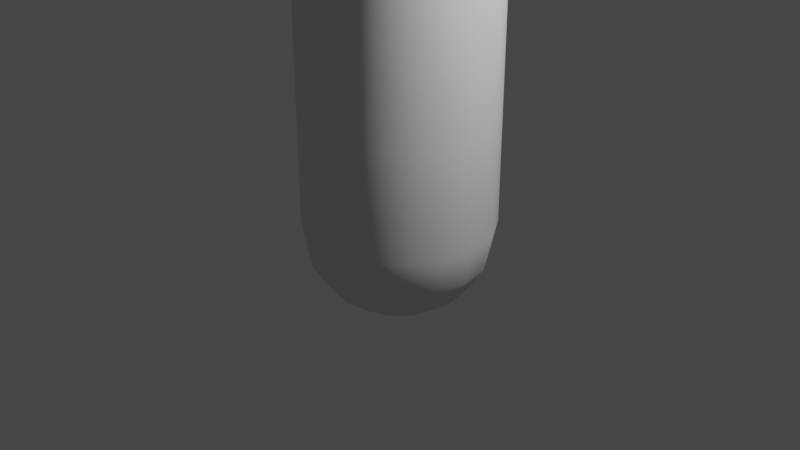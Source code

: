 # Source: tentacle.blend  (saved by Blender 2.92.15; exported with 4.5.12 LTS)
import bpy
from mathutils import Matrix  # noqa: F401  (used for matrix-valued properties, if any)

bpy.ops.wm.read_factory_settings(use_empty=True)
scene = bpy.context.scene
scene.name = 'Scene'

# ---- collections
col_collection = bpy.data.collections.new('Collection'); scene.collection.children.link(col_collection)

# ---- world
world_world = bpy.data.worlds.new('World'); scene.world = world_world
world_world.use_nodes = True; world_world.node_tree.nodes.clear()
_N = world_world.node_tree.nodes; _L = world_world.node_tree.links
n0 = _N.new('ShaderNodeOutputWorld'); n0.name = 'World Output'; n0.location = (300, 300)
n1 = _N.new('ShaderNodeBackground'); n1.name = 'Background'; n1.location = (10, 300)
n1.inputs[0].default_value = (0.05088, 0.05088, 0.05088, 1.0)
_L.new(n1.outputs[0], n0.inputs[0])
n0.is_active_output = True
world_world.color = (0.05088, 0.05088, 0.05088)
world_world.use_sun_shadow = False
world_world.sun_shadow_jitter_overblur = 0.0

# ---- cameras
cam_camera = bpy.data.cameras.new('Camera')
cam_camera.clip_end = 100.0
cam_camera.ortho_scale = 7.314

# ---- lights
light_light = bpy.data.lights.new('Light', 'POINT')
light_light.transmission_factor = 0.0
light_light.energy = 1000.0
light_light.shadow_soft_size = 0.1
light_light.shadow_maximum_resolution = 0.006
light_light.use_absolute_resolution = True

# ---- meshes
me_sphere_001 = bpy.data.meshes.new('Sphere.001')
me_sphere_001.from_pydata([(0.3827, 0.9239, 2.246), (0.3827, 0.9239, 4.492), (0.0, 0.9239, -0.3827), (0.0, 0.3827, -0.9239), (0.3827, 0.9239, 6.737), (0.3827, 0.9239, 8.983), (0.3827, 0.9239, -4.371e-08), (0.3536, 0.8536, -0.3827), (0.2706, 0.6533, -0.7071), (0.1464, 0.3536, -0.9239), (0.7071, 0.7071, 2.246), (0.7071, 0.7071, -4.371e-08), (0.6533, 0.6533, -0.3827), (0.5, 0.5, -0.7071), (0.2706, 0.2706, -0.9239), (0.7071, 0.7071, 4.492), (0.7071, 0.7071, 6.737), (0.7071, 0.7071, 8.983), (0.9239, 0.3827, -4.371e-08), (0.8536, 0.3536, -0.3827), (0.6533, 0.2706, -0.7071), (0.3536, 0.1464, -0.9239), (1.0, 1.149e-08, -4.371e-08), (0.9239, 1.149e-08, -0.3827), (0.7071, 7.11e-08, -0.7071), (0.3827, 5.62e-08, -0.9239), (0.3827, -0.9239, 2.246), (0.3827, -0.9239, 4.492), (0.3827, -0.9239, 6.737), (0.9239, -0.3827, -4.371e-08), (0.8536, -0.3536, -0.3827), (0.6533, -0.2706, -0.7071), (0.3536, -0.1464, -0.9239), (0.3827, -0.9239, 8.983), (0.7071, -0.7071, -4.371e-08), (0.6533, -0.6533, -0.3827), (0.5, -0.5, -0.7071), (0.2706, -0.2706, -0.9239), (0.3827, -0.9239, -4.371e-08), (0.3536, -0.8536, -0.3827), (0.2706, -0.6533, -0.7071), (0.1464, -0.3536, -0.9239), (-1.0, 6.075e-07, 8.983), (-1.0, 6.075e-07, 6.737), (-3.26e-07, -1.0, -4.371e-08), (-2.962e-07, -0.9239, -0.3827), (-2.664e-07, -0.7071, -0.7071), (-1.621e-07, -0.3827, -0.9239), (-1.0, 6.075e-07, 4.492), (-1.0, 6.075e-07, 2.246), (-0.3827, -0.9239, -4.371e-08), (-0.3536, -0.8536, -0.3827), (-0.2706, -0.6533, -0.7071), (-0.1464, -0.3536, -0.9239), (-0.3827, 0.9239, 8.983), (-0.7071, -0.7071, -4.371e-08), (-0.6533, -0.6533, -0.3827), (-0.5, -0.5, -0.7071), (-0.2706, -0.2706, -0.9239), (-0.3827, 0.9239, 6.737), (-0.3827, 0.9239, 4.492), (-0.3827, 0.9239, 2.246), (-0.9239, -0.3827, -4.371e-08), (-0.8536, -0.3536, -0.3827), (-0.6533, -0.2706, -0.7071), (-0.3536, -0.1464, -0.9239), (0.2941, -0.7295, 13.68), (0.5548, 0.5812, 13.68), (0.2941, 0.7554, 13.68), (-1.0, 6.075e-07, -4.371e-08), (-0.9239, 5.181e-07, -0.3827), (-0.7071, 4.883e-07, -0.7071), (-0.3827, 3.393e-07, -0.9239), (0.9239, 0.3827, 8.983), (0.9239, 0.3827, 6.737), (0.9239, 0.3827, 4.492), (-0.9239, 0.3827, -4.371e-08), (-0.8536, 0.3536, -0.3827), (-0.6533, 0.2706, -0.7071), (-0.3536, 0.1464, -0.9239), (0.9239, 0.3827, 2.246), (-3.26e-07, -1.0, 2.246), (-3.26e-07, -1.0, 4.492), (-0.7071, 0.7071, -4.371e-08), (-0.6533, 0.6533, -0.3827), (-0.5, 0.5, -0.7071), (-0.2706, 0.2706, -0.9239), (-3.26e-07, -1.0, 6.737), (-3.26e-07, -1.0, 8.983), (-0.3827, 0.9239, -4.371e-08), (-0.3536, 0.8536, -0.3827), (-0.2706, 0.6533, -0.7071), (-0.1464, 0.3536, -0.9239), (0.5548, -0.5553, 13.68), (6.575e-07, 1.0, -4.371e-08), (4.34e-07, 0.7071, -0.7071), (0.0, 1.51e-07, -1.0), (0.729, -0.2945, 13.68), (-0.5808, 0.2478, 18.02), (0.6385, 0.01289, 15.83), (0.6385, 0.01289, 15.1), (0.7902, 0.01298, 13.68), (-0.5808, 0.2478, 17.33), (-0.2486, -0.5542, 18.02), (-0.2486, -0.5542, 17.33), (-0.6276, 0.01285, 18.02), (-0.6276, 0.01285, 17.33), (-0.01374, -0.601, 16.64), (-0.01374, -0.601, 17.33), (-0.01365, -0.6392, 15.1), (-0.01365, -0.6392, 15.83), (-0.2632, 0.6154, 15.83), (-0.6276, 0.01285, 16.64), (-0.6658, 0.01289, 15.83), (0.2212, -0.5542, 17.33), (0.2359, -0.5896, 15.1), (-0.5808, -0.222, 16.64), (-0.5808, -0.222, 17.33), (-0.6161, -0.2367, 15.1), (-0.6161, -0.2367, 15.83), (-0.4478, -0.4212, 16.64), (-0.4478, -0.4212, 17.33), (-0.4748, -0.4482, 15.1), (-0.4748, -0.4482, 15.83), (-0.2486, -0.5542, 16.64), (-0.2632, -0.5896, 15.83), (0.5888, -0.2367, 15.1), (0.4475, -0.4482, 15.1), (6.575e-07, 1.0, 2.246), (6.575e-07, 1.0, 4.492), (6.575e-07, 1.0, 6.737), (6.575e-07, 1.0, 8.983), (0.2033, -0.5111, 18.25), (-0.1036, 0.2299, 18.59), (0.2359, 0.6154, 15.1), (0.4475, 0.474, 15.1), (0.2359, -0.5896, 15.1), (0.2212, -0.5542, 16.64), (-0.9239, -0.3827, 8.983), (-0.9239, -0.3827, 6.737), (-0.9239, -0.3827, 4.492), (-0.9239, -0.3827, 2.246), (0.2359, -0.5896, 15.83), (-0.1798, 0.4139, 18.45), (0.1524, -0.3881, 18.45), (-0.7071, -0.7071, 8.983), (-0.7071, -0.7071, 6.737), (-0.7071, -0.7071, 4.492), (-0.7071, -0.7071, 2.246), (-0.3827, -0.9239, 2.246), (-0.3827, -0.9239, 4.492), (-0.3827, -0.9239, 6.737), (-0.3827, -0.9239, 8.983), (0.2033, 0.5368, 18.25), (0.1524, 0.4139, 18.45), (0.7071, -0.7071, 8.983), (0.7071, -0.7071, 6.737), (0.7071, -0.7071, 4.492), (0.7071, -0.7071, 2.246), (0.3873, 0.4139, 18.25), (0.2932, 0.3198, 18.45), (0.9239, -0.3827, 8.983), (0.9239, -0.3827, 6.737), (0.9239, -0.3827, 4.492), (0.9239, -0.3827, 2.246), (1.0, 1.149e-08, 2.246), (1.0, 1.149e-08, 4.492), (1.0, 1.149e-08, 6.737), (1.0, 1.149e-08, 8.983), (0.5534, 0.2478, 18.02), (0.5102, 0.2299, 18.25), (0.3873, 0.179, 18.45), (0.6001, 0.01285, 18.02), (-0.7071, 0.7071, 8.983), (-0.7071, 0.7071, 6.737), (-0.7071, 0.7071, 4.492), (-0.7071, 0.7071, 2.246), (-0.9239, 0.3827, 2.246), (-0.9239, 0.3827, 4.492), (-0.9239, 0.3827, 6.737), (-0.9239, 0.3827, 8.983), (0.8927, 3.422e-08, 10.66), (0.8247, -0.3416, 10.66), (0.6312, -0.6312, 10.66), (-0.3416, -0.8247, 10.66), (-0.6312, -0.6312, 10.66), (-0.8247, -0.3416, 10.66), (5.939e-07, 0.8927, 10.66), (0.3416, 0.8247, 10.66), (0.6312, 0.6312, 10.66), (0.3416, -0.8247, 10.66), (-0.8927, 5.663e-07, 10.66), (-0.3416, 0.8247, 10.66), (0.8247, 0.3416, 10.66), (-2.841e-07, -0.8927, 10.66), (-0.6312, 0.6312, 10.66), (-0.8247, 0.3416, 10.66), (0.5888, 0.2624, 15.1), (0.729, 0.3205, 13.68), (0.5534, 0.01285, 18.25), (0.5888, 0.2624, 15.83), (-0.2632, 0.6154, 15.1), (-0.321, 0.7554, 13.68), (0.4203, 0.01285, 18.45), (-0.2632, 0.6154, 15.83), (0.5102, -0.2042, 18.25), (0.3873, -0.1532, 18.45), (0.2359, -0.5896, 15.1), (0.2359, -0.5896, 15.83), (0.2033, -0.5111, 18.25), (0.3873, -0.3881, 18.25), (0.4475, 0.474, 15.1), (0.4475, 0.474, 15.83), (0.2932, -0.2941, 18.45), (0.1524, -0.3881, 18.45), (0.2359, 0.6154, 15.1), (0.2359, 0.6154, 15.83), (-0.01365, 0.665, 15.1), (-0.01344, 0.8166, 13.68), (0.07615, -0.2042, 18.59), (-0.01365, 0.665, 15.83), (-0.2486, 0.5799, 16.64), (-0.01374, -0.222, 18.59), (0.4475, -0.4482, 15.1), (0.4475, -0.4482, 15.83), (-0.2486, 0.5799, 17.33), (-0.2486, 0.5799, 18.02), (0.5888, -0.2367, 15.1), (0.5888, -0.2367, 15.83), (1.0, 1.149e-08, 7.86), (0.9239, -0.3827, 7.86), (0.7071, -0.7071, 7.86), (-0.3827, -0.9239, 7.86), (-0.7071, -0.7071, 7.86), (-0.9239, -0.3827, 7.86), (6.575e-07, 1.0, 7.86), (0.3827, 0.9239, 7.86), (0.7071, 0.7071, 7.86), (0.3827, -0.9239, 7.86), (-1.0, 6.075e-07, 7.86), (-0.3827, 0.9239, 7.86), (0.9239, 0.3827, 7.86), (-3.26e-07, -1.0, 7.86), (-0.7071, 0.7071, 7.86), (-0.9239, 0.3827, 7.86), (1.0, 1.149e-08, 5.615), (0.9239, -0.3827, 5.615), (0.7071, -0.7071, 5.615), (-0.3827, -0.9239, 5.615), (-0.7071, -0.7071, 5.615), (-0.9239, -0.3827, 5.615), (6.575e-07, 1.0, 5.615), (0.3827, 0.9239, 5.615), (0.7071, 0.7071, 5.615), (0.3827, -0.9239, 5.615), (-1.0, 6.075e-07, 5.615), (-0.3827, 0.9239, 5.615), (0.9239, 0.3827, 5.615), (-3.26e-07, -1.0, 5.615), (-0.7071, 0.7071, 5.615), (-0.9239, 0.3827, 5.615), (1.0, 1.149e-08, 3.369), (0.9239, -0.3827, 3.369), (0.7071, -0.7071, 3.369), (-0.3827, -0.9239, 3.369), (-0.7071, -0.7071, 3.369), (-0.9239, -0.3827, 3.369), (6.575e-07, 1.0, 3.369), (0.3827, 0.9239, 3.369), (0.7071, 0.7071, 3.369), (0.3827, -0.9239, 3.369), (-1.0, 6.075e-07, 3.369), (-0.3827, 0.9239, 3.369), (0.9239, 0.3827, 3.369), (-3.26e-07, -1.0, 3.369), (-0.7071, 0.7071, 3.369), (-0.9239, 0.3827, 3.369), (1.0, 1.149e-08, 1.123), (-0.3827, -0.9239, 1.123), (6.575e-07, 1.0, 1.123), (-1.0, 6.075e-07, 1.123), (-0.3827, 0.9239, 1.123), (0.9239, 0.3827, 1.123), (-3.26e-07, -1.0, 1.123), (0.3827, -0.9239, 1.123), (0.7071, 0.7071, 1.123), (0.3827, 0.9239, 1.123), (-0.9239, -0.3827, 1.123), (-0.7071, -0.7071, 1.123), (0.7071, -0.7071, 1.123), (0.9239, -0.3827, 1.123), (-0.7071, 0.7071, 1.123), (-0.9239, 0.3827, 1.123), (0.8927, 3.422e-08, 10.66), (0.8678, 4.051e-08, 11.78), (0.7424, -0.3075, 13.01), (0.8017, -0.3321, 11.78), (0.5682, -0.5682, 13.01), (0.6136, -0.6136, 11.78), (-0.3075, -0.7424, 13.01), (-0.3416, -0.8247, 10.66), (-0.3321, -0.8017, 11.78), (-0.5682, -0.5682, 13.01), (-0.6136, -0.6136, 11.78), (-0.7424, -0.3075, 13.01), (-0.8017, -0.3321, 11.78), (5.399e-07, 0.8036, 13.01), (5.939e-07, 0.8927, 10.66), (5.784e-07, 0.8678, 11.78), (0.3075, 0.7424, 13.01), (0.3321, 0.8017, 11.78), (0.5682, 0.5682, 13.01), (0.6136, 0.6136, 11.78), (0.3075, -0.7424, 13.01), (0.3321, -0.8017, 11.78), (-0.5682, -0.5682, 13.01), (-0.8036, 5.32e-07, 13.01), (-0.7424, 0.3075, 13.01), (-0.8927, 5.663e-07, 10.66), (-0.8678, 5.577e-07, 11.78), (0.3075, -0.7424, 13.01), (-0.8036, 5.32e-07, 13.01), (-0.3075, 0.7424, 13.01), (-0.7424, -0.3075, 13.01), (-0.3416, 0.8247, 10.66), (-0.3321, 0.8017, 11.78), (-0.3075, -0.7424, 13.01), (-2.504e-07, -0.8036, 13.01), (0.7424, 0.3075, 13.01), (-0.3075, 0.7424, 13.01), (0.8247, 0.3416, 10.66), (0.8017, 0.3321, 11.78), (-2.504e-07, -0.8036, 13.01), (-2.751e-07, -0.8678, 11.78), (-0.5682, 0.5682, 13.01), (-0.2308, 0.5368, 18.25), (-0.2486, 0.5799, 18.02), (-0.01374, 0.6267, 18.02), (-0.01374, 0.2478, 18.59), (0.07615, 0.2299, 18.59), (0.1524, 0.179, 18.59), (0.2033, 0.1027, 18.59), (0.2212, 0.01285, 18.59), (0.2033, -0.07704, 18.59), (0.1524, -0.1532, 18.59), (0.07615, -0.2042, 18.59), (-0.01374, -0.222, 18.59), (-0.1798, 0.179, 18.59), (-0.1036, 0.2299, 18.59), (-0.01374, 0.01285, 18.63), (-0.2308, 0.5368, 18.25), (-0.01374, 0.5799, 18.25), (-0.01374, 0.4469, 18.45), (-0.1798, 0.4139, 18.45), (0.5534, -0.222, 16.64), (0.4203, -0.4212, 16.64), (-0.01365, 0.665, 15.1), (0.2212, 0.5799, 16.64), (0.4203, 0.4469, 16.64), (0.2212, -0.5542, 16.64), (-0.2632, 0.6154, 15.1), (0.5888, 0.2624, 15.1), (0.6385, 0.01289, 15.1), (0.5888, 0.2624, 15.83), (-0.2632, 0.6154, 15.83), (0.2359, -0.5896, 15.83), (0.4475, 0.474, 15.83), (-0.4748, -0.4482, 15.1), (-0.6161, -0.2367, 15.1), (0.2359, -0.5896, 15.1), (-0.01365, -0.6392, 15.1), (-0.4748, 0.474, 15.1), (-0.321, 0.7554, 13.68), (-0.01344, -0.7906, 13.68), (0.2941, -0.7295, 13.68), (-0.817, 0.01298, 13.68), (-0.5817, 0.5812, 13.68), (-0.7559, 0.3205, 13.68), (-0.321, -0.7294, 13.68), (-0.7559, -0.2945, 13.68), (-0.5817, -0.5553, 13.68), (-0.2632, -0.5896, 15.1), (0.6385, 0.01289, 15.83), (0.4475, -0.4482, 15.83), (0.5888, -0.2367, 15.83), (-0.6658, 0.01289, 15.1), (-0.2632, 0.6154, 15.1), (0.2359, 0.6154, 15.83), (-0.01365, 0.665, 15.83), (-0.6161, 0.2624, 15.1), (-0.2632, 0.6154, 15.83), (-0.01365, -0.6392, 15.83), (0.2359, -0.5896, 15.83), (-0.6658, 0.01289, 15.83), (-0.4748, 0.474, 15.83), (-0.6161, 0.2624, 15.83), (-0.2632, -0.5896, 15.83), (-0.6161, -0.2367, 15.83), (-0.4748, -0.4482, 15.83), (0.5534, -0.222, 18.02), (0.4203, -0.4212, 18.02), (0.2212, 0.5799, 18.02), (0.4203, 0.4469, 18.02), (0.2212, -0.5542, 18.02), (0.5534, 0.2478, 16.64), (-0.2486, 0.5799, 16.64), (-0.01374, 0.6267, 16.64), (0.8036, 5.299e-08, 13.01), (0.6001, 0.01285, 16.64), (0.5534, -0.222, 17.33), (0.2212, 0.5799, 17.33), (0.2212, -0.5542, 17.33), (0.4203, -0.4212, 17.33), (-0.01374, 0.6267, 17.33), (-0.2486, 0.5799, 17.33), (-0.5682, 0.5682, 13.01), (-0.6136, 0.6136, 11.78), (-0.8247, 0.3416, 10.66), (-0.8017, 0.3321, 11.78), (-0.7424, 0.3075, 13.01), (0.6001, 0.01285, 17.33), (0.5534, 0.2478, 17.33), (0.4203, 0.4469, 17.33), (0.8247, -0.3416, 10.66), (0.6312, -0.6312, 10.66), (-0.6312, -0.6312, 10.66), (-0.8247, -0.3416, 10.66), (0.3416, 0.8247, 10.66), (0.6312, 0.6312, 10.66), (0.3416, -0.8247, 10.66), (-2.841e-07, -0.8927, 10.66), (-0.6312, 0.6312, 10.66), (-0.01365, 0.665, 15.83), (0.2359, 0.6154, 15.83), (0.5888, -0.2367, 15.83), (0.4475, -0.4482, 15.83), (0.6385, 0.01289, 15.83), (0.4475, 0.474, 15.83), (0.2359, -0.5896, 15.83), (-0.2632, 0.6154, 15.83), (0.5888, 0.2624, 15.83), (0.6385, 0.01289, 15.1), (0.5888, 0.2624, 15.1), (-0.2632, 0.6154, 15.1), (-0.01365, 0.665, 15.1), (0.2359, -0.5896, 15.83), (0.2359, -0.5896, 15.1), (0.4475, 0.474, 15.1), (0.2359, 0.6154, 15.1), (0.4475, -0.4482, 15.1), (0.5888, -0.2367, 15.1), (-0.2632, -0.5896, 15.83), (-0.4748, -0.4482, 15.83), (-0.4748, -0.4482, 15.1), (-0.6161, -0.2367, 15.83), (-0.6161, -0.2367, 15.1), (0.2359, -0.5896, 15.1), (-0.6658, 0.01289, 15.83), (-0.2632, 0.6154, 15.83), (-0.01365, -0.6392, 15.83), (-0.01365, -0.6392, 15.1), (-0.4748, 0.474, 15.83), (-0.4748, 0.474, 15.1), (-0.6161, 0.2624, 15.83), (-0.2632, -0.5896, 15.1), (-0.6658, 0.01289, 15.1), (-0.2632, 0.6154, 15.1), (-0.6161, 0.2624, 15.1), (0.2212, -0.5542, 18.02), (-0.01374, -0.4212, 18.45), (-0.01374, -0.5542, 18.25), (-0.01374, -0.601, 18.02), (-0.1036, -0.2042, 18.59), (-0.1798, -0.3881, 18.45), (-0.2308, -0.5111, 18.25), (-0.1798, -0.1532, 18.59), (-0.3206, -0.2941, 18.45), (-0.4147, -0.3881, 18.25), (-0.4478, -0.4212, 18.02), (-0.2308, -0.07704, 18.59), (-0.4147, -0.1532, 18.45), (-0.5377, -0.2042, 18.25), (-0.5808, -0.222, 18.02), (-0.2486, 0.01285, 18.59), (-0.4478, 0.01285, 18.45), (-0.5808, 0.01285, 18.25), (-0.2308, 0.1027, 18.59), (-0.4147, 0.179, 18.45), (-0.5377, 0.2299, 18.25), (-0.1798, 0.179, 18.59), (-0.3206, 0.3198, 18.45), (-0.4147, 0.4139, 18.25), (-0.4478, 0.4469, 18.02), (-0.01374, 0.01285, 18.63), (-0.4478, 0.4469, 17.33), (-0.4478, 0.4469, 16.64), (-0.4748, 0.474, 15.83), (-0.4748, 0.474, 15.1), (-0.6161, 0.2624, 15.83), (-0.5808, 0.2478, 16.64), (-0.2632, -0.5896, 15.1), (-0.6658, 0.01289, 15.1), (-0.2632, 0.6154, 15.1), (-0.6161, 0.2624, 15.1)], [], [(3, 95, 8, 9), (2, 94, 6, 7), (96, 3, 9), (95, 2, 7, 8), (237, 236, 5, 17), (253, 252, 4, 16), (269, 268, 1, 15), (96, 9, 14), (8, 7, 12, 13), (285, 286, 0, 10), (9, 8, 13, 14), (7, 6, 11, 12), (13, 12, 19, 20), (236, 235, 131, 5), (14, 13, 20, 21), (12, 11, 18, 19), (252, 251, 130, 4), (268, 267, 129, 1), (96, 14, 21), (21, 20, 24, 25), (19, 18, 22, 23), (286, 279, 128, 0), (96, 21, 25), (20, 19, 23, 24), (23, 22, 29, 30), (234, 233, 145, 138), (250, 249, 146, 139), (96, 25, 32), (24, 23, 30, 31), (266, 265, 147, 140), (287, 288, 148, 141), (25, 24, 31, 32), (96, 32, 37), (31, 30, 35, 36), (32, 31, 36, 37), (30, 29, 34, 35), (233, 232, 152, 145), (249, 248, 151, 146), (265, 264, 150, 147), (37, 36, 40, 41), (35, 34, 38, 39), (288, 278, 149, 148), (96, 37, 41), (36, 35, 39, 40), (41, 40, 46, 47), (39, 38, 44, 45), (96, 41, 47), (40, 39, 45, 46), (231, 230, 161, 155), (247, 246, 162, 156), (263, 262, 163, 157), (289, 290, 164, 158), (96, 47, 53), (46, 45, 51, 52), (476, 475, 479, 480), (47, 46, 52, 53), (45, 44, 50, 51), (96, 53, 58), (52, 51, 56, 57), (230, 229, 168, 161), (53, 52, 57, 58), (51, 50, 55, 56), (246, 245, 167, 162), (262, 261, 166, 163), (290, 277, 165, 164), (58, 57, 64, 65), (56, 55, 62, 63), (472, 493, 475), (96, 58, 65), (57, 56, 63, 64), (474, 473, 476, 477), (65, 64, 71, 72), (63, 62, 69, 70), (243, 244, 180, 173), (259, 260, 179, 174), (96, 65, 72), (64, 63, 70, 71), (275, 276, 178, 175), (291, 292, 177, 176), (96, 72, 79), (71, 70, 77, 78), (473, 472, 475, 476), (103, 474, 477, 478), (72, 71, 78, 79), (70, 69, 76, 77), (469, 222, 472, 473), (78, 77, 84, 85), (79, 78, 85, 86), (77, 76, 83, 84), (471, 470, 474, 103), (222, 493, 472), (96, 79, 86), (86, 85, 91, 92), (84, 83, 89, 90), (215, 217, 220, 216), (96, 86, 92), (85, 84, 90, 91), (90, 89, 94, 2), (223, 227, 228, 224), (227, 100, 99, 228), (96, 92, 3), (91, 90, 2, 95), (211, 215, 216, 212), (92, 91, 95, 3), (207, 223, 224, 208), (217, 201, 204, 220), (100, 197, 200, 99), (197, 211, 212, 200), (470, 469, 473, 474), (198, 67, 211, 197), (144, 219, 222, 469), (101, 198, 197, 100), (468, 132, 470, 471), (218, 202, 201, 217), (132, 144, 469, 470), (66, 93, 223, 207), (494, 102, 98, 492), (121, 104, 103, 478), (117, 121, 478, 482), (102, 106, 105, 98), (108, 114, 468, 471), (106, 117, 482, 105), (415, 419, 317, 334), (313, 66, 374, 320), (104, 108, 471, 103), (202, 322, 329, 372), (225, 494, 492, 226), (496, 498, 499, 495), (123, 125, 124, 120), (419, 316, 321, 317), (119, 123, 120, 116), (284, 289, 158, 26), (270, 263, 157, 27), (254, 247, 156, 28), (238, 231, 155, 33), (387, 388, 406, 357), (365, 359, 137, 142), (348, 353, 143, 133), (292, 280, 49, 177), (276, 271, 48, 178), (260, 255, 43, 179), (244, 239, 42, 180), (209, 214, 144, 132), (383, 384, 354, 355), (384, 382, 408, 354), (279, 281, 61, 128), (267, 272, 60, 129), (251, 256, 59, 130), (235, 240, 54, 131), (214, 345, 219, 144), (405, 364, 111, 221), (421, 422, 402, 169), (277, 282, 80, 165), (261, 273, 75, 166), (245, 257, 74, 167), (229, 241, 73, 168), (346, 349, 493, 222), (420, 421, 169, 172), (413, 414, 336, 337), (283, 284, 26, 81), (274, 270, 27, 82), (258, 254, 28, 87), (242, 238, 33, 88), (411, 412, 400, 403), (422, 410, 401, 402), (410, 413, 337, 401), (280, 287, 141, 49), (271, 266, 140, 48), (255, 250, 139, 43), (239, 234, 138, 42), (359, 411, 114, 137), (345, 346, 222, 219), (412, 409, 399, 400), (282, 285, 10, 80), (273, 269, 15, 75), (257, 253, 16, 74), (241, 237, 17, 73), (409, 420, 172, 399), (351, 352, 154, 153), (338, 349, 339), (278, 283, 81, 149), (264, 274, 82, 150), (248, 258, 87, 151), (232, 242, 88, 152), (337, 351, 153, 401), (352, 338, 339, 154), (339, 349, 340), (281, 291, 176, 61), (272, 275, 175, 60), (256, 259, 174, 59), (240, 243, 173, 54), (401, 153, 159, 402), (154, 339, 340, 160), (153, 154, 160, 159), (54, 173, 195, 192), (152, 88, 194, 184), (73, 17, 189, 193), (42, 138, 186, 191), (88, 33, 190, 194), (168, 73, 193, 181), (131, 54, 192, 187), (180, 42, 191, 196), (33, 155, 183, 190), (173, 180, 196, 195), (161, 168, 181, 182), (155, 161, 182, 183), (145, 152, 184, 185), (138, 145, 185, 186), (5, 131, 187, 188), (17, 5, 188, 189), (207, 208, 392, 369), (402, 159, 170, 169), (160, 340, 341, 171), (159, 160, 171, 170), (340, 349, 341), (170, 171, 203, 199), (341, 349, 342), (169, 170, 199, 172), (332, 313, 320, 327), (171, 341, 342, 203), (199, 203, 206, 205), (316, 304, 323, 321), (342, 349, 343), (172, 199, 205, 399), (203, 342, 343, 206), (399, 205, 210, 400), (201, 202, 372, 386), (299, 332, 327, 326), (97, 101, 100, 227), (206, 343, 344, 213), (93, 97, 227, 223), (205, 206, 213, 210), (343, 349, 344), (400, 210, 209, 403), (66, 207, 369, 374), (213, 344, 345, 214), (68, 218, 217, 215), (210, 213, 214, 209), (67, 68, 215, 211), (184, 194, 430, 300), (190, 183, 424, 429), (189, 188, 427, 428), (192, 195, 431, 324), (196, 191, 318, 417), (188, 187, 307, 427), (187, 192, 324, 307), (186, 185, 425, 426), (181, 193, 330, 293), (185, 184, 300, 425), (194, 190, 429, 430), (183, 182, 423, 424), (191, 186, 426, 318), (182, 181, 293, 423), (193, 189, 428, 330), (195, 196, 417, 431), (59, 174, 243, 240), (151, 87, 242, 232), (74, 16, 237, 241), (43, 139, 234, 239), (87, 28, 238, 242), (167, 74, 241, 229), (130, 59, 240, 235), (179, 43, 239, 244), (28, 156, 231, 238), (174, 179, 244, 243), (162, 167, 229, 230), (156, 162, 230, 231), (146, 151, 232, 233), (139, 146, 233, 234), (4, 130, 235, 236), (16, 4, 236, 237), (60, 175, 259, 256), (150, 82, 258, 248), (75, 15, 253, 257), (48, 140, 250, 255), (82, 27, 254, 258), (166, 75, 257, 245), (129, 60, 256, 251), (178, 48, 255, 260), (27, 157, 247, 254), (175, 178, 260, 259), (163, 166, 245, 246), (157, 163, 246, 247), (147, 150, 248, 249), (140, 147, 249, 250), (1, 129, 251, 252), (15, 1, 252, 253), (61, 176, 275, 272), (149, 81, 274, 264), (80, 10, 269, 273), (49, 141, 266, 271), (81, 26, 270, 274), (165, 80, 273, 261), (128, 61, 272, 267), (177, 49, 271, 276), (26, 158, 263, 270), (176, 177, 276, 275), (164, 165, 261, 262), (158, 164, 262, 263), (148, 149, 264, 265), (141, 148, 265, 266), (0, 128, 267, 268), (10, 0, 268, 269), (89, 83, 291, 281), (50, 44, 283, 278), (18, 11, 285, 282), (69, 62, 287, 280), (44, 38, 284, 283), (22, 18, 282, 277), (94, 89, 281, 279), (76, 69, 280, 292), (38, 34, 289, 284), (83, 76, 292, 291), (29, 22, 277, 290), (34, 29, 290, 289), (55, 50, 278, 288), (62, 55, 288, 287), (6, 94, 279, 286), (11, 6, 286, 285), (428, 427, 310, 312), (427, 307, 308, 310), (426, 425, 303, 305), (425, 300, 301, 303), (424, 423, 296, 298), (423, 293, 294, 296), (431, 417, 418, 416), (326, 327, 373, 378), (334, 317, 377, 376), (321, 323, 379, 375), (327, 320, 374, 373), (315, 326, 378, 380), (323, 315, 380, 379), (317, 321, 375, 377), (329, 334, 376, 372), (344, 349, 345), (379, 380, 367, 368), (345, 349, 346), (380, 378, 381, 367), (414, 405, 221, 225), (376, 377, 389, 371), (350, 336, 226, 335), (336, 414, 225, 226), (353, 350, 335, 143), (347, 349, 348), (350, 353, 352, 351), (336, 350, 351, 337), (353, 348, 338, 352), (366, 387, 357, 358), (365, 383, 355, 359), (388, 364, 405, 406), (382, 363, 404, 408), (363, 366, 358, 404), (354, 408, 420, 409), (355, 354, 409, 412), (357, 406, 413, 410), (358, 357, 410, 422), (359, 355, 412, 411), (406, 405, 414, 413), (408, 404, 421, 420), (404, 358, 422, 421), (396, 381, 464, 451), (395, 393, 457, 463), (391, 392, 445, 459), (393, 397, 454, 457), (392, 369, 456, 445), (392, 208, 438, 445), (201, 204, 439, 443), (204, 390, 458, 439), (396, 391, 459, 451), (197, 200, 440, 442), (390, 394, 461, 458), (371, 394, 461, 462), (368, 397, 454, 455), (429, 424, 298, 314), (100, 99, 436, 441), (395, 389, 467, 463), (417, 318, 319, 418), (200, 212, 437, 440), (398, 367, 453, 452), (307, 324, 325, 308), (99, 200, 440, 436), (377, 375, 385, 389), (293, 330, 331, 294), (220, 204, 439, 432), (373, 374, 369, 370), (430, 429, 314, 333), (390, 386, 466, 458), (375, 379, 368, 385), (318, 426, 305, 319), (208, 224, 435, 438), (378, 373, 370, 381), (330, 428, 312, 331), (216, 215, 448, 433), (372, 376, 371, 386), (300, 430, 333, 301), (393, 385, 465, 457), (386, 371, 394, 390), (324, 431, 416, 325), (381, 370, 391, 396), (385, 368, 397, 393), (325, 416, 415, 322), (301, 333, 332, 299), (331, 312, 311, 328), (319, 305, 304, 316), (333, 314, 313, 332), (294, 331, 328, 407), (308, 325, 322, 306), (418, 319, 316, 419), (314, 298, 297, 313), (416, 418, 419, 415), (296, 294, 407, 295), (298, 296, 295, 297), (303, 301, 299, 302), (305, 303, 302, 304), (310, 308, 306, 309), (312, 310, 309, 311), (370, 369, 392, 391), (389, 385, 393, 395), (371, 389, 395, 394), (367, 381, 396, 398), (368, 367, 398, 397), (212, 216, 433, 437), (370, 391, 459, 460), (227, 228, 434, 450), (397, 398, 452, 454), (228, 99, 436, 434), (212, 211, 447, 437), (398, 396, 451, 452), (224, 228, 434, 435), (217, 220, 432, 444), (322, 415, 334, 329), (309, 306, 218, 68), (306, 322, 202, 218), (224, 223, 449, 435), (407, 328, 198, 101), (394, 395, 463, 461), (304, 302, 315, 323), (302, 299, 326, 315), (297, 295, 97, 93), (204, 201, 386, 390), (295, 407, 101, 97), (328, 311, 67, 198), (216, 220, 432, 433), (208, 207, 446, 438), (313, 297, 93, 66), (311, 309, 68, 67), (433, 432, 388, 387), (463, 467, 503, 498), (433, 448, 134, 387), (439, 458, 111, 364), (445, 456, 115, 142), (443, 439, 364, 360), (437, 447, 135, 366), (458, 466, 502, 111), (455, 454, 119, 118), (442, 440, 363, 361), (457, 465, 501, 113), (441, 436, 382, 362), (462, 461, 496, 497), (438, 446, 136, 365), (452, 453, 122, 123), (454, 452, 123, 119), (440, 437, 366, 363), (452, 451, 125, 123), (436, 440, 363, 382), (450, 434, 384, 126), (461, 463, 498, 496), (432, 439, 364, 388), (445, 438, 365, 142), (451, 464, 500, 125), (463, 457, 113, 498), (438, 435, 383, 365), (435, 449, 127, 383), (459, 445, 142, 110), (437, 433, 387, 366), (457, 454, 119, 113), (434, 436, 382, 384), (460, 459, 110, 109), (451, 459, 110, 125), (435, 434, 384, 383), (444, 432, 388, 356), (458, 461, 496, 111), (477, 476, 480, 481), (475, 493, 479), (478, 477, 481, 482), (481, 480, 484, 485), (479, 493, 483), (482, 481, 485, 105), (480, 479, 483, 484), (483, 493, 486), (105, 485, 488, 98), (484, 483, 486, 487), (485, 484, 487, 488), (98, 488, 491, 492), (487, 486, 489, 490), (488, 487, 490, 491), (486, 493, 489), (491, 490, 143, 335), (492, 491, 335, 226), (490, 489, 133, 143), (498, 113, 112, 499), (110, 142, 137, 107), (113, 119, 116, 112), (125, 110, 107, 124), (111, 496, 495, 221), (495, 499, 102, 494), (120, 124, 104, 121), (116, 120, 121, 117), (499, 112, 106, 102), (107, 137, 114, 108), (112, 116, 117, 106), (124, 107, 108, 104), (221, 495, 494, 225), (347, 348, 133, 489), (403, 209, 132, 468), (348, 349, 338), (411, 403, 468, 114), (349, 347, 489, 493)])
me_sphere_001.polygons.foreach_set('use_smooth', [True] * 518)
_uv = me_sphere_001.uv_layers.new(name='UVMap')
_uv.uv.foreach_set('vector', [0.02828, 0.08683, 0.05237, 0.05759, 0.06753, 0.07777, 0.03782, 0.09774, 0.08224, 0.03364, 0.1185, 0.01782, 0.1288, 0.05323, 0.09702, 0.06325, 0.0, 0.3714, 0.005839, 0.3398, 0.0162, 0.3453, 0.05237, 0.05759, 0.08224, 0.03364, 0.09702, 0.06325, 0.06753, 0.07777, 0.8548, 0.07336, 0.8548, 0.03669, 0.9603, 0.03668, 0.9603, 0.07336, 0.6437, 0.07337, 0.6437, 0.03673, 0.7492, 0.0367, 0.7492, 0.07337, 0.4334, 0.07354, 0.4332, 0.03713, 0.5383, 0.03682, 0.5384, 0.07339, 0.0, 0.3714, 0.0162, 0.3453, 0.02343, 0.3532, 0.06753, 0.07777, 0.09702, 0.06325, 0.1059, 0.09047, 0.07681, 0.09869, 0.2282, 0.07652, 0.226, 0.04156, 0.3288, 0.03815, 0.3294, 0.07415, 0.03782, 0.09774, 0.06753, 0.07777, 0.07681, 0.09869, 0.044, 0.1108, 0.09702, 0.06325, 0.1288, 0.05323, 0.1354, 0.08481, 0.1059, 0.09047, 0.07681, 0.09869, 0.1059, 0.09047, 0.1104, 0.1166, 0.08158, 0.1198, 0.8548, 0.03669, 0.8548, 1.143e-05, 0.9603, 0.0, 0.9603, 0.03668, 0.044, 0.1108, 0.07681, 0.09869, 0.08158, 0.1198, 0.04706, 0.1251, 0.1059, 0.09047, 0.1354, 0.08481, 0.1388, 0.1145, 0.1104, 0.1166, 0.6437, 0.03673, 0.6437, 8.363e-05, 0.7492, 3.196e-05, 0.7492, 0.0367, 0.4332, 0.03713, 0.433, 0.0006408, 0.5383, 0.0002271, 0.5383, 0.03682, 0.0, 0.3714, 0.02343, 0.3532, 0.0276, 0.3624, 0.04706, 0.1251, 0.08158, 0.1198, 0.08255, 0.1411, 0.04725, 0.1397, 0.1104, 0.1166, 0.1388, 0.1145, 0.1394, 0.1434, 0.1114, 0.1423, 0.226, 0.04156, 0.2232, 0.005623, 0.3279, 0.001868, 0.3288, 0.03815, 0.0, 0.3714, 0.0276, 0.3624, 0.02886, 0.372, 0.08158, 0.1198, 0.1104, 0.1166, 0.1114, 0.1423, 0.08255, 0.1411, 0.1114, 0.1423, 0.1394, 0.1434, 0.1373, 0.1724, 0.109, 0.168, 0.8378, 0.4039, 0.8378, 0.3671, 0.9438, 0.3671, 0.9438, 0.4039, 0.626, 0.4039, 0.6259, 0.3671, 0.7318, 0.3671, 0.7318, 0.4039, 0.0, 0.3714, 0.02886, 0.372, 0.02727, 0.3816, 0.08255, 0.1411, 0.1114, 0.1423, 0.109, 0.168, 0.07994, 0.1624, 0.415, 0.4038, 0.4148, 0.3673, 0.5202, 0.3671, 0.5202, 0.4038, 0.2107, 0.405, 0.2092, 0.3708, 0.3105, 0.3681, 0.311, 0.4039, 0.04725, 0.1397, 0.08255, 0.1411, 0.07994, 0.1624, 0.0447, 0.1545, 0.0, 0.3714, 0.02727, 0.3816, 0.02277, 0.3906, 0.07994, 0.1624, 0.109, 0.168, 0.1031, 0.1943, 0.07358, 0.1838, 0.0447, 0.1545, 0.07994, 0.1624, 0.07358, 0.1838, 0.0394, 0.1687, 0.109, 0.168, 0.1373, 0.1724, 0.1323, 0.202, 0.1031, 0.1943, 0.8378, 0.3671, 0.8378, 0.3303, 0.9438, 0.3303, 0.9438, 0.3671, 0.6259, 0.3671, 0.6259, 0.3303, 0.7318, 0.3303, 0.7318, 0.3671, 0.4148, 0.3673, 0.4146, 0.3308, 0.5201, 0.3304, 0.5202, 0.3671, 0.0394, 0.1687, 0.07358, 0.1838, 0.06263, 0.2055, 0.03176, 0.1821, 0.1031, 0.1943, 0.1323, 0.202, 0.1245, 0.2333, 0.09313, 0.222, 0.2092, 0.3708, 0.2066, 0.3358, 0.3098, 0.3319, 0.3105, 0.3681, 0.0, 0.1568, 0.0394, 0.1687, 0.03176, 0.1821, 0.07358, 0.1838, 0.1031, 0.1943, 0.09313, 0.222, 0.06263, 0.2055, 0.03176, 0.1821, 0.06263, 0.2055, 0.04533, 0.2271, 0.02018, 0.1928, 0.09313, 0.222, 0.1245, 0.2333, 0.1141, 0.2674, 0.07785, 0.2524, 0.0, 0.1568, 0.03176, 0.1821, 0.02018, 0.1928, 0.06263, 0.2055, 0.09313, 0.222, 0.07785, 0.2524, 0.04533, 0.2271, 0.8548, 0.2201, 0.8548, 0.1834, 0.9603, 0.1834, 0.9603, 0.2201, 0.6437, 0.22, 0.6437, 0.1833, 0.7492, 0.1834, 0.7492, 0.22, 0.4329, 0.2191, 0.4333, 0.1826, 0.5383, 0.1831, 0.5382, 0.2197, 0.2264, 0.2129, 0.2286, 0.1785, 0.3293, 0.1814, 0.3284, 0.2174, 0.0, 0.1214, 0.005839, 0.08979, 0.0162, 0.09535, 0.03256, 0.3566, 0.06158, 0.3306, 0.07782, 0.3599, 0.04908, 0.3759, 0.09025, 0.3064, 0.04545, 0.2796, 0.0545, 0.2615, 0.1016, 0.2748, 0.01055, 0.388, 0.03256, 0.3566, 0.04908, 0.3759, 0.02103, 0.3982, 0.06158, 0.3306, 0.098, 0.3132, 0.1094, 0.3488, 0.07782, 0.3599, 0.0, 0.1214, 0.0162, 0.09535, 0.02343, 0.1032, 0.04908, 0.3759, 0.07782, 0.3599, 0.08774, 0.3866, 0.0595, 0.3959, 0.8548, 0.1834, 0.8548, 0.1467, 0.9603, 0.1467, 0.9603, 0.1834, 0.02103, 0.3982, 0.04908, 0.3759, 0.0595, 0.3959, 0.02831, 0.4109, 0.07782, 0.3599, 0.1094, 0.3488, 0.1168, 0.3802, 0.08774, 0.3866, 0.6437, 0.1833, 0.6437, 0.1466, 0.7492, 0.1467, 0.7492, 0.1834, 0.4333, 0.1826, 0.4335, 0.1462, 0.5384, 0.1465, 0.5383, 0.1831, 0.2286, 0.1785, 0.2296, 0.1446, 0.3298, 0.1456, 0.3293, 0.1814, 0.02831, 0.4109, 0.0595, 0.3959, 0.06537, 0.4162, 0.03405, 0.4234, 0.08774, 0.3866, 0.1168, 0.3802, 0.1209, 0.4096, 0.09305, 0.4122, 0.03019, 0.2953, 0.0, 0.2411, 0.04545, 0.2796, 0.0, 0.4368, 0.02831, 0.4109, 0.03405, 0.4234, 0.0595, 0.3959, 0.08774, 0.3866, 0.09305, 0.4122, 0.06537, 0.4162, 0.1159, 0.3685, 0.0701, 0.3378, 0.09025, 0.3064, 0.1347, 0.3254, 0.03405, 0.4234, 0.06537, 0.4162, 0.06707, 0.4365, 0.03589, 0.4362, 0.09305, 0.4122, 0.1209, 0.4096, 0.1218, 0.4381, 0.09447, 0.4372, 0.8378, 0.5144, 0.8378, 0.4776, 0.9438, 0.4776, 0.9438, 0.5144, 0.6258, 0.5143, 0.6259, 0.4775, 0.7318, 0.4775, 0.7318, 0.5144, 0.0, 0.4368, 0.03405, 0.4234, 0.03589, 0.4362, 0.06537, 0.4162, 0.09305, 0.4122, 0.09447, 0.4372, 0.06707, 0.4365, 0.4144, 0.5133, 0.4147, 0.4767, 0.5201, 0.4773, 0.52, 0.514, 0.2076, 0.5068, 0.21, 0.4726, 0.3105, 0.4755, 0.3096, 0.5115, 0.0, 0.4368, 0.03589, 0.4362, 0.03402, 0.4487, 0.06707, 0.4365, 0.09447, 0.4372, 0.0922, 0.4621, 0.06472, 0.4566, 0.0701, 0.3378, 0.03019, 0.2953, 0.04545, 0.2796, 0.09025, 0.3064, 0.1659, 0.3901, 0.1159, 0.3685, 0.1347, 0.3254, 0.181, 0.3397, 0.03589, 0.4362, 0.06707, 0.4365, 0.06472, 0.4566, 0.03402, 0.4487, 0.09447, 0.4372, 0.1218, 0.4381, 0.1197, 0.4664, 0.0922, 0.4621, 0.03807, 0.3684, 0.008175, 0.3065, 0.03019, 0.2953, 0.0701, 0.3378, 0.06472, 0.4566, 0.0922, 0.4621, 0.08611, 0.4875, 0.05813, 0.4767, 0.03402, 0.4487, 0.06472, 0.4566, 0.05813, 0.4767, 0.02831, 0.4607, 0.0922, 0.4621, 0.1197, 0.4664, 0.1145, 0.4955, 0.08611, 0.4875, 0.1453, 0.4454, 0.08674, 0.4159, 0.1159, 0.3685, 0.1659, 0.3901, 0.008175, 0.3065, 0.0, 0.2411, 0.03019, 0.2953, 0.0, 0.4368, 0.03402, 0.4487, 0.02831, 0.4607, 0.02831, 0.4607, 0.05813, 0.4767, 0.04677, 0.4967, 0.01828, 0.4714, 0.08611, 0.4875, 0.1145, 0.4955, 0.1062, 0.526, 0.0757, 0.514, 0.8654, 0.9373, 0.8647, 1.0, 0.6842, 0.9979, 0.6854, 0.9352, 0.0, 0.4368, 0.02831, 0.4607, 0.01828, 0.4714, 0.05813, 0.4767, 0.08611, 0.4875, 0.0757, 0.514, 0.04677, 0.4967, 0.0757, 0.514, 0.1062, 0.526, 0.09503, 0.5594, 0.05953, 0.5434, 0.8664, 0.6246, 0.8666, 0.687, 0.6877, 0.6869, 0.6875, 0.625, 0.8666, 0.687, 0.8666, 0.7494, 0.6876, 0.7488, 0.6877, 0.6869, 0.0, 0.1214, 0.01516, 0.1485, 0.004161, 0.1541, 0.04677, 0.4967, 0.0757, 0.514, 0.05953, 0.5434, 0.02865, 0.5168, 0.866, 0.8746, 0.8654, 0.9373, 0.6854, 0.9352, 0.6864, 0.8729, 0.01828, 0.4714, 0.04677, 0.4967, 0.02865, 0.5168, 0.006282, 0.4814, 0.8662, 0.5623, 0.8664, 0.6246, 0.6875, 0.625, 0.6871, 0.563, 0.8659, 0.0, 0.8662, 0.06229, 0.6871, 0.06301, 0.6866, 0.0008523, 0.8666, 0.7494, 0.8664, 0.812, 0.6871, 0.8108, 0.6876, 0.7488, 0.8664, 0.812, 0.866, 0.8746, 0.6864, 0.8729, 0.6871, 0.8108, 0.08674, 0.4159, 0.03807, 0.3684, 0.0701, 0.3378, 0.1159, 0.3685, 0.103, 0.767, 0.103, 0.8028, 0.0, 0.8028, 2.635e-07, 0.767, 0.0714, 0.6482, 0.03251, 0.689, 0.01182, 0.6779, 0.03943, 0.6188, 0.103, 0.7312, 0.103, 0.767, 2.635e-07, 0.767, 2.635e-07, 0.7312, 0.17, 0.5967, 0.1173, 0.6179, 0.08603, 0.5693, 0.1481, 0.536, 0.6982, 0.6911, 0.6624, 0.6911, 0.6624, 0.5881, 0.6982, 0.5881, 0.1173, 0.6179, 0.0714, 0.6482, 0.03943, 0.6188, 0.08603, 0.5693, 0.103, 0.6239, 0.103, 0.6597, 2.635e-07, 0.6597, 2.635e-07, 0.6239, 0.3391, 0.1315, 0.342, 0.1892, 0.192, 0.1982, 0.1842, 0.1494, 0.3365, 0.3603, 0.3301, 0.4194, 0.1659, 0.3901, 0.181, 0.3397, 0.3408, 0.3028, 0.3365, 0.3603, 0.181, 0.3397, 0.1903, 0.2919, 0.342, 0.1892, 0.3426, 0.246, 0.1939, 0.2452, 0.192, 0.1982, 0.3286, 0.5106, 0.3343, 0.5721, 0.17, 0.5967, 0.1481, 0.536, 0.3426, 0.246, 0.3408, 0.3028, 0.1903, 0.2919, 0.1939, 0.2452, 0.6266, 0.6911, 0.5908, 0.6911, 0.5908, 0.6911, 0.6266, 0.6911, 0.103, 0.6239, 0.103, 0.6239, 0.103, 0.6239, 0.103, 0.6239, 0.3301, 0.4194, 0.3222, 0.4808, 0.1453, 0.4454, 0.1659, 0.3901, 0.6624, 0.6911, 0.6624, 0.6911, 0.6624, 0.6911, 0.6624, 0.6911, 0.3343, 0.07211, 0.3391, 0.1315, 0.1842, 0.1494, 0.17, 0.09666, 0.6875, 0.125, 0.6877, 0.1869, 0.5114, 0.1871, 0.5106, 0.1263, 0.6864, 0.3729, 0.6854, 0.4352, 0.5063, 0.4308, 0.5087, 0.3692, 0.5908, 0.6911, 0.555, 0.6911, 0.555, 0.6911, 0.5908, 0.6911, 0.6871, 0.3108, 0.6864, 0.3729, 0.5087, 0.3692, 0.5105, 0.3082, 0.2232, 0.2481, 0.2264, 0.2129, 0.3284, 0.2174, 0.3273, 0.2537, 0.4325, 0.2557, 0.4329, 0.2191, 0.5382, 0.2197, 0.538, 0.2564, 0.6436, 0.2566, 0.6437, 0.22, 0.7492, 0.22, 0.7492, 0.2567, 0.8548, 0.2568, 0.8548, 0.2201, 0.9603, 0.2201, 0.9603, 0.2568, 0.6854, 0.9352, 0.6842, 0.9979, 0.5034, 0.9933, 0.5063, 0.9308, 0.6871, 0.563, 0.5093, 0.565, 0.5093, 0.565, 0.6871, 0.563, 0.03251, 0.189, 0.0714, 0.1482, 0.0714, 0.1482, 0.03251, 0.189, 0.21, 0.4726, 0.211, 0.4388, 0.311, 0.4397, 0.3105, 0.4755, 0.4147, 0.4767, 0.4149, 0.4402, 0.5202, 0.4405, 0.5201, 0.4773, 0.6259, 0.4775, 0.6259, 0.4407, 0.7318, 0.4407, 0.7318, 0.4775, 0.8378, 0.4776, 0.8378, 0.4408, 0.9438, 0.4408, 0.9438, 0.4776, 0.1173, 0.6179, 0.0714, 0.6482, 0.0714, 0.6482, 0.1173, 0.6179, 0.6875, 0.625, 0.6877, 0.6869, 0.5114, 0.6871, 0.5106, 0.6263, 0.6877, 0.6869, 0.6876, 0.7488, 0.5114, 0.7476, 0.5114, 0.6871, 0.2, 0.5783, 0.2042, 0.5419, 0.3083, 0.5479, 0.3069, 0.5847, 0.4134, 0.5869, 0.4139, 0.55, 0.5198, 0.5508, 0.5196, 0.5877, 0.6257, 0.5879, 0.6258, 0.5511, 0.7318, 0.5512, 0.7317, 0.588, 0.8378, 0.5881, 0.8378, 0.5512, 0.9438, 0.5513, 0.9438, 0.5881, 0.0714, 0.6482, 0.03251, 0.689, 0.03251, 0.689, 0.0714, 0.6482, 0.5093, 0.06501, 0.6871, 0.06301, 0.6871, 0.06301, 0.5093, 0.06501, 0.3408, 0.8028, 0.3365, 0.8603, 0.181, 0.8397, 0.1903, 0.7919, 0.2296, 0.1446, 0.2295, 0.1107, 0.3298, 0.1099, 0.3298, 0.1456, 0.4335, 0.1462, 0.4335, 0.1099, 0.5384, 0.11, 0.5384, 0.1465, 0.6437, 0.1466, 0.6438, 0.11, 0.7492, 0.11, 0.7492, 0.1467, 0.8548, 0.1467, 0.8548, 0.11, 0.9603, 0.11, 0.9603, 0.1467, 0.01182, 0.6779, 0.0, 0.7411, 0.0, 0.7411, 0.01182, 0.6779, 0.3426, 0.746, 0.3408, 0.8028, 0.1903, 0.7919, 0.1939, 0.7452, 0.3286, 0.01056, 0.3343, 0.07211, 0.17, 0.09666, 0.1481, 0.03596, 0.2194, 0.2846, 0.2232, 0.2481, 0.3273, 0.2537, 0.3259, 0.2904, 0.432, 0.2924, 0.4325, 0.2557, 0.538, 0.2564, 0.5379, 0.2931, 0.6435, 0.2933, 0.6436, 0.2566, 0.7492, 0.2567, 0.7492, 0.2934, 0.8547, 0.2935, 0.8548, 0.2568, 0.9603, 0.2568, 0.9603, 0.2935, 0.3343, 0.5721, 0.3391, 0.6315, 0.1842, 0.6494, 0.17, 0.5967, 0.3365, 0.8603, 0.3301, 0.9194, 0.1659, 0.8901, 0.181, 0.8397, 0.3301, 0.9194, 0.3222, 0.9808, 0.1453, 0.9454, 0.1659, 0.8901, 0.211, 0.4388, 0.2107, 0.405, 0.311, 0.4039, 0.311, 0.4397, 0.4149, 0.4402, 0.415, 0.4038, 0.5202, 0.4038, 0.5202, 0.4405, 0.6259, 0.4407, 0.626, 0.4039, 0.7318, 0.4039, 0.7318, 0.4407, 0.8378, 0.4408, 0.8378, 0.4039, 0.9438, 0.4039, 0.9438, 0.4408, 0.5093, 0.565, 0.3343, 0.5721, 0.3343, 0.5721, 0.5093, 0.565, 0.03251, 0.689, 0.01182, 0.6779, 0.01182, 0.6779, 0.03251, 0.689, 0.3391, 0.6315, 0.342, 0.6892, 0.192, 0.6982, 0.1842, 0.6494, 0.2295, 0.1107, 0.2282, 0.07652, 0.3294, 0.07415, 0.3298, 0.1099, 0.4335, 0.1099, 0.4334, 0.07354, 0.5384, 0.07339, 0.5384, 0.11, 0.6438, 0.11, 0.6437, 0.07337, 0.7492, 0.07337, 0.7492, 0.11, 0.8548, 0.11, 0.8548, 0.07336, 0.9603, 0.07336, 0.9603, 0.11, 0.342, 0.6892, 0.3426, 0.746, 0.1939, 0.7452, 0.192, 0.6982, 0.08674, 0.9159, 0.03807, 0.8684, 0.0701, 0.8378, 0.1159, 0.8685, 0.008175, 0.8065, 0.0, 0.7411, 0.03019, 0.7953, 0.2066, 0.3358, 0.2036, 0.2996, 0.3089, 0.2955, 0.3098, 0.3319, 0.4146, 0.3308, 0.4143, 0.2941, 0.52, 0.2937, 0.5201, 0.3304, 0.6259, 0.3303, 0.6259, 0.2935, 0.7318, 0.2935, 0.7318, 0.3303, 0.8378, 0.3303, 0.8378, 0.2935, 0.9438, 0.2935, 0.9438, 0.3303, 0.1453, 0.9454, 0.08674, 0.9159, 0.1159, 0.8685, 0.1659, 0.8901, 0.03807, 0.8684, 0.008175, 0.8065, 0.03019, 0.7953, 0.0701, 0.8378, 0.03019, 0.7953, 0.0, 0.7411, 0.04545, 0.7796, 0.2042, 0.5419, 0.2076, 0.5068, 0.3096, 0.5115, 0.3083, 0.5479, 0.4139, 0.55, 0.4144, 0.5133, 0.52, 0.514, 0.5198, 0.5508, 0.6258, 0.5511, 0.6258, 0.5143, 0.7318, 0.5144, 0.7318, 0.5512, 0.8378, 0.5512, 0.8378, 0.5144, 0.9438, 0.5144, 0.9438, 0.5513, 0.1659, 0.8901, 0.1159, 0.8685, 0.1347, 0.8254, 0.181, 0.8397, 0.0701, 0.8378, 0.03019, 0.7953, 0.04545, 0.7796, 0.09025, 0.8064, 0.1159, 0.8685, 0.0701, 0.8378, 0.09025, 0.8064, 0.1347, 0.8254, 0.6624, 1.0, 0.6266, 1.0, 0.6266, 0.897, 0.6624, 0.897, 0.4477, 1.0, 0.4119, 1.0, 0.4119, 0.897, 0.4477, 0.897, 0.4119, 0.767, 0.4119, 0.8028, 0.3089, 0.8028, 0.3089, 0.767, 0.555, 1.0, 0.5193, 1.0, 0.5193, 0.897, 0.555, 0.897, 0.4119, 0.5881, 0.4119, 0.6239, 0.3089, 0.6239, 0.3089, 0.5881, 0.4119, 0.7312, 0.4119, 0.767, 0.3089, 0.767, 0.3089, 0.7312, 0.6982, 1.0, 0.6624, 1.0, 0.6624, 0.897, 0.6982, 0.897, 0.5908, 1.0, 0.555, 1.0, 0.555, 0.897, 0.5908, 0.897, 0.4119, 0.6239, 0.4119, 0.6597, 0.3089, 0.6597, 0.3089, 0.6239, 0.6266, 1.0, 0.5908, 1.0, 0.5908, 0.897, 0.6266, 0.897, 0.4119, 0.6954, 0.4119, 0.7312, 0.3089, 0.7312, 0.3089, 0.6954, 0.4119, 0.6597, 0.4119, 0.6954, 0.3089, 0.6954, 0.3089, 0.6597, 0.4835, 1.0, 0.4477, 1.0, 0.4477, 0.897, 0.4835, 0.897, 0.5193, 1.0, 0.4835, 1.0, 0.4835, 0.897, 0.5193, 0.897, 0.4119, 0.8386, 0.4119, 0.8743, 0.3089, 0.8743, 0.3089, 0.8386, 0.4119, 0.8028, 0.4119, 0.8386, 0.3089, 0.8386, 0.3089, 0.8028, 0.8662, 0.5623, 0.6871, 0.563, 0.6871, 0.563, 0.8662, 0.5623, 0.181, 0.8397, 0.1347, 0.8254, 0.1454, 0.7843, 0.1903, 0.7919, 0.09025, 0.8064, 0.04545, 0.7796, 0.0545, 0.7615, 0.1016, 0.7748, 0.1347, 0.8254, 0.09025, 0.8064, 0.1016, 0.7748, 0.1454, 0.7843, 0.04545, 0.7796, 0.0, 0.7411, 0.0545, 0.7615, 0.1454, 0.7843, 0.1016, 0.7748, 0.1055, 0.743, 0.1493, 0.7439, 0.0545, 0.7615, 0.0, 0.7411, 0.05773, 0.7424, 0.1903, 0.7919, 0.1454, 0.7843, 0.1493, 0.7439, 0.1939, 0.7452, 0.103, 0.5881, 0.103, 0.6239, 0.103, 0.6239, 0.103, 0.5881, 0.1016, 0.7748, 0.0545, 0.7615, 0.05773, 0.7424, 0.1055, 0.743, 0.1493, 0.7439, 0.1055, 0.743, 0.1023, 0.7111, 0.1464, 0.7034, 0.555, 0.6911, 0.5193, 0.6911, 0.5193, 0.6911, 0.555, 0.6911, 0.05773, 0.7424, 0.0, 0.7411, 0.05525, 0.7231, 0.1939, 0.7452, 0.1493, 0.7439, 0.1464, 0.7034, 0.192, 0.6982, 0.1055, 0.743, 0.05773, 0.7424, 0.05525, 0.7231, 0.1023, 0.7111, 0.192, 0.6982, 0.1464, 0.7034, 0.1363, 0.6618, 0.1842, 0.6494, 0.6624, 0.5881, 0.6624, 0.6911, 0.6624, 0.6911, 0.6624, 0.5881, 0.4477, 0.6911, 0.4119, 0.6911, 0.4119, 0.6911, 0.4477, 0.6911, 0.103, 0.6954, 0.103, 0.7312, 2.635e-07, 0.7312, 2.635e-07, 0.6954, 0.1023, 0.7111, 0.05525, 0.7231, 0.04695, 0.7049, 0.0914, 0.6794, 0.103, 0.6597, 0.103, 0.6954, 2.635e-07, 0.6954, 2.635e-07, 0.6597, 0.1464, 0.7034, 0.1023, 0.7111, 0.0914, 0.6794, 0.1363, 0.6618, 0.05525, 0.7231, 0.0, 0.7411, 0.04695, 0.7049, 0.1842, 0.6494, 0.1363, 0.6618, 0.1173, 0.6179, 0.17, 0.5967, 0.103, 0.6239, 2.635e-07, 0.6239, 2.635e-07, 0.6239, 0.103, 0.6239, 0.0914, 0.6794, 0.04695, 0.7049, 0.03251, 0.689, 0.0714, 0.6482, 0.103, 0.8386, 0.103, 0.8743, 0.0, 0.8743, 0.0, 0.8386, 0.1363, 0.6618, 0.0914, 0.6794, 0.0714, 0.6482, 0.1173, 0.6179, 0.103, 0.8028, 0.103, 0.8386, 0.0, 0.8386, 0.0, 0.8028, 0.4477, 0.897, 0.4119, 0.897, 0.4119, 0.897, 0.4477, 0.897, 0.3089, 0.6239, 0.3089, 0.6597, 0.3089, 0.6597, 0.3089, 0.6239, 0.3089, 0.8028, 0.3089, 0.8386, 0.3089, 0.8386, 0.3089, 0.8028, 0.6624, 0.897, 0.6266, 0.897, 0.6266, 0.897, 0.6624, 0.897, 0.5908, 0.897, 0.555, 0.897, 0.555, 0.897, 0.5908, 0.897, 0.3089, 0.8386, 0.3089, 0.8743, 0.3089, 0.8743, 0.3089, 0.8386, 0.6982, 0.897, 0.6624, 0.897, 0.6624, 0.897, 0.6982, 0.897, 0.5193, 0.897, 0.4835, 0.897, 0.4835, 0.897, 0.5193, 0.897, 0.3089, 0.7312, 0.3089, 0.767, 0.3089, 0.767, 0.3089, 0.7312, 0.4835, 0.897, 0.4477, 0.897, 0.4477, 0.897, 0.4835, 0.897, 0.3089, 0.5881, 0.3089, 0.6239, 0.3089, 0.6239, 0.3089, 0.5881, 0.3089, 0.6597, 0.3089, 0.6954, 0.3089, 0.6954, 0.3089, 0.6597, 0.555, 0.897, 0.5193, 0.897, 0.5193, 0.897, 0.555, 0.897, 0.3089, 0.6954, 0.3089, 0.7312, 0.3089, 0.7312, 0.3089, 0.6954, 0.3089, 0.767, 0.3089, 0.8028, 0.3089, 0.8028, 0.3089, 0.767, 0.6266, 0.897, 0.5908, 0.897, 0.5908, 0.897, 0.6266, 0.897, 0.7318, 0.5512, 0.7318, 0.5144, 0.8378, 0.5144, 0.8378, 0.5512, 0.7318, 0.3303, 0.7318, 0.2935, 0.8378, 0.2935, 0.8378, 0.3303, 0.7492, 0.11, 0.7492, 0.07337, 0.8548, 0.07336, 0.8548, 0.11, 0.7318, 0.4407, 0.7318, 0.4039, 0.8378, 0.4039, 0.8378, 0.4408, 0.7492, 0.2934, 0.7492, 0.2567, 0.8548, 0.2568, 0.8547, 0.2935, 0.7492, 0.1467, 0.7492, 0.11, 0.8548, 0.11, 0.8548, 0.1467, 0.7317, 0.588, 0.7318, 0.5512, 0.8378, 0.5512, 0.8378, 0.5881, 0.7318, 0.4775, 0.7318, 0.4407, 0.8378, 0.4408, 0.8378, 0.4776, 0.7492, 0.2567, 0.7492, 0.22, 0.8548, 0.2201, 0.8548, 0.2568, 0.7318, 0.5144, 0.7318, 0.4775, 0.8378, 0.4776, 0.8378, 0.5144, 0.7492, 0.1834, 0.7492, 0.1467, 0.8548, 0.1467, 0.8548, 0.1834, 0.7492, 0.22, 0.7492, 0.1834, 0.8548, 0.1834, 0.8548, 0.2201, 0.7318, 0.3671, 0.7318, 0.3303, 0.8378, 0.3303, 0.8378, 0.3671, 0.7318, 0.4039, 0.7318, 0.3671, 0.8378, 0.3671, 0.8378, 0.4039, 0.7492, 0.0367, 0.7492, 3.196e-05, 0.8548, 1.143e-05, 0.8548, 0.03669, 0.7492, 0.07337, 0.7492, 0.0367, 0.8548, 0.03669, 0.8548, 0.07336, 0.5198, 0.5508, 0.52, 0.514, 0.6258, 0.5143, 0.6258, 0.5511, 0.5201, 0.3304, 0.52, 0.2937, 0.6259, 0.2935, 0.6259, 0.3303, 0.5384, 0.11, 0.5384, 0.07339, 0.6437, 0.07337, 0.6438, 0.11, 0.5202, 0.4405, 0.5202, 0.4038, 0.626, 0.4039, 0.6259, 0.4407, 0.5379, 0.2931, 0.538, 0.2564, 0.6436, 0.2566, 0.6435, 0.2933, 0.5384, 0.1465, 0.5384, 0.11, 0.6438, 0.11, 0.6437, 0.1466, 0.5196, 0.5877, 0.5198, 0.5508, 0.6258, 0.5511, 0.6257, 0.5879, 0.5201, 0.4773, 0.5202, 0.4405, 0.6259, 0.4407, 0.6259, 0.4775, 0.538, 0.2564, 0.5382, 0.2197, 0.6437, 0.22, 0.6436, 0.2566, 0.52, 0.514, 0.5201, 0.4773, 0.6259, 0.4775, 0.6258, 0.5143, 0.5383, 0.1831, 0.5384, 0.1465, 0.6437, 0.1466, 0.6437, 0.1833, 0.5382, 0.2197, 0.5383, 0.1831, 0.6437, 0.1833, 0.6437, 0.22, 0.5202, 0.3671, 0.5201, 0.3304, 0.6259, 0.3303, 0.6259, 0.3671, 0.5202, 0.4038, 0.5202, 0.3671, 0.6259, 0.3671, 0.626, 0.4039, 0.5383, 0.03682, 0.5383, 0.0002271, 0.6437, 8.363e-05, 0.6437, 0.03673, 0.5384, 0.07339, 0.5383, 0.03682, 0.6437, 0.03673, 0.6437, 0.07337, 0.3083, 0.5479, 0.3096, 0.5115, 0.4144, 0.5133, 0.4139, 0.55, 0.3098, 0.3319, 0.3089, 0.2955, 0.4143, 0.2941, 0.4146, 0.3308, 0.3298, 0.1099, 0.3294, 0.07415, 0.4334, 0.07354, 0.4335, 0.1099, 0.311, 0.4397, 0.311, 0.4039, 0.415, 0.4038, 0.4149, 0.4402, 0.3259, 0.2904, 0.3273, 0.2537, 0.4325, 0.2557, 0.432, 0.2924, 0.3298, 0.1456, 0.3298, 0.1099, 0.4335, 0.1099, 0.4335, 0.1462, 0.3069, 0.5847, 0.3083, 0.5479, 0.4139, 0.55, 0.4134, 0.5869, 0.3105, 0.4755, 0.311, 0.4397, 0.4149, 0.4402, 0.4147, 0.4767, 0.3273, 0.2537, 0.3284, 0.2174, 0.4329, 0.2191, 0.4325, 0.2557, 0.3096, 0.5115, 0.3105, 0.4755, 0.4147, 0.4767, 0.4144, 0.5133, 0.3293, 0.1814, 0.3298, 0.1456, 0.4335, 0.1462, 0.4333, 0.1826, 0.3284, 0.2174, 0.3293, 0.1814, 0.4333, 0.1826, 0.4329, 0.2191, 0.3105, 0.3681, 0.3098, 0.3319, 0.4146, 0.3308, 0.4148, 0.3673, 0.311, 0.4039, 0.3105, 0.3681, 0.4148, 0.3673, 0.415, 0.4038, 0.3288, 0.03815, 0.3279, 0.001868, 0.433, 0.0006408, 0.4332, 0.03713, 0.3294, 0.07415, 0.3288, 0.03815, 0.4332, 0.03713, 0.4334, 0.07354, 0.1062, 0.526, 0.1145, 0.4955, 0.2076, 0.5068, 0.2042, 0.5419, 0.1094, 0.3488, 0.098, 0.3132, 0.2036, 0.2996, 0.2066, 0.3358, 0.1388, 0.1145, 0.1354, 0.08481, 0.2282, 0.07652, 0.2295, 0.1107, 0.1218, 0.4381, 0.1209, 0.4096, 0.2107, 0.405, 0.211, 0.4388, 0.1141, 0.2674, 0.1245, 0.2333, 0.2232, 0.2481, 0.2194, 0.2846, 0.1394, 0.1434, 0.1388, 0.1145, 0.2295, 0.1107, 0.2296, 0.1446, 0.09503, 0.5594, 0.1062, 0.526, 0.2042, 0.5419, 0.2, 0.5783, 0.1197, 0.4664, 0.1218, 0.4381, 0.211, 0.4388, 0.21, 0.4726, 0.1245, 0.2333, 0.1323, 0.202, 0.2264, 0.2129, 0.2232, 0.2481, 0.1145, 0.4955, 0.1197, 0.4664, 0.21, 0.4726, 0.2076, 0.5068, 0.1373, 0.1724, 0.1394, 0.1434, 0.2296, 0.1446, 0.2286, 0.1785, 0.1323, 0.202, 0.1373, 0.1724, 0.2286, 0.1785, 0.2264, 0.2129, 0.1168, 0.3802, 0.1094, 0.3488, 0.2066, 0.3358, 0.2092, 0.3708, 0.1209, 0.4096, 0.1168, 0.3802, 0.2092, 0.3708, 0.2107, 0.405, 0.1288, 0.05323, 0.1185, 0.01782, 0.2232, 0.005623, 0.226, 0.04156, 0.1354, 0.08481, 0.1288, 0.05323, 0.226, 0.04156, 0.2282, 0.07652, 0.3089, 0.8028, 0.3089, 0.8386, 0.206, 0.8386, 0.206, 0.8028, 0.3089, 0.8386, 0.3089, 0.8743, 0.206, 0.8743, 0.206, 0.8386, 0.5193, 0.897, 0.4835, 0.897, 0.4835, 0.794, 0.5193, 0.794, 0.4835, 0.897, 0.4477, 0.897, 0.4477, 0.794, 0.4835, 0.794, 0.3089, 0.6597, 0.3089, 0.6954, 0.206, 0.6954, 0.206, 0.6597, 0.3089, 0.6954, 0.3089, 0.7312, 0.206, 0.7312, 0.206, 0.6954, 0.6266, 0.897, 0.5908, 0.897, 0.5908, 0.794, 0.6266, 0.794, 0.4477, 0.6911, 0.4119, 0.6911, 0.4119, 0.6911, 0.4477, 0.6911, 0.6266, 0.6911, 0.5908, 0.6911, 0.5908, 0.6911, 0.6266, 0.6911, 0.555, 0.6911, 0.5193, 0.6911, 0.5193, 0.6911, 0.555, 0.6911, 0.103, 0.5881, 0.103, 0.6239, 0.103, 0.6239, 0.103, 0.5881, 0.4835, 0.6911, 0.4477, 0.6911, 0.4477, 0.6911, 0.4835, 0.6911, 0.5193, 0.6911, 0.4835, 0.6911, 0.4835, 0.6911, 0.5193, 0.6911, 0.5908, 0.6911, 0.555, 0.6911, 0.555, 0.6911, 0.5908, 0.6911, 0.6624, 0.6911, 0.6266, 0.6911, 0.6266, 0.6911, 0.6624, 0.6911, 0.04695, 0.7049, 0.0, 0.7411, 0.03251, 0.689, 0.5193, 0.6911, 0.4835, 0.6911, 0.4835, 0.5881, 0.5193, 0.5881, 0.03251, 0.689, 0.0, 0.7411, 0.01182, 0.6779, 0.4835, 0.6911, 0.4477, 0.6911, 0.4477, 0.5881, 0.4835, 0.5881, 0.3343, 0.07211, 0.5093, 0.06501, 0.5093, 0.06501, 0.3343, 0.07211, 0.6266, 0.6911, 0.5908, 0.6911, 0.5908, 0.5881, 0.6266, 0.5881, 0.1173, 0.1179, 0.17, 0.09666, 0.17, 0.09666, 0.1173, 0.1179, 0.17, 0.09666, 0.3343, 0.07211, 0.3343, 0.07211, 0.17, 0.09666, 0.0714, 0.1482, 0.1173, 0.1179, 0.1173, 0.1179, 0.0714, 0.1482, 0.04695, 0.2049, 0.0, 0.2411, 0.03251, 0.189, 0.1173, 0.1179, 0.0714, 0.1482, 0.03943, 0.1188, 0.08603, 0.06929, 0.17, 0.09666, 0.1173, 0.1179, 0.08603, 0.06929, 0.1481, 0.03596, 0.0714, 0.1482, 0.03251, 0.189, 0.01182, 0.1779, 0.03943, 0.1188, 0.6864, 0.8729, 0.6854, 0.9352, 0.5063, 0.9308, 0.5087, 0.8692, 0.6871, 0.563, 0.6875, 0.625, 0.5106, 0.6263, 0.5093, 0.565, 0.6866, 0.0008523, 0.6871, 0.06301, 0.5093, 0.06501, 0.5076, 0.003116, 0.6876, 0.7488, 0.6871, 0.8108, 0.5105, 0.8082, 0.5114, 0.7476, 0.6871, 0.8108, 0.6864, 0.8729, 0.5087, 0.8692, 0.5105, 0.8082, 0.5114, 0.6871, 0.5114, 0.7476, 0.3426, 0.746, 0.342, 0.6892, 0.5106, 0.6263, 0.5114, 0.6871, 0.342, 0.6892, 0.3391, 0.6315, 0.5063, 0.9308, 0.5034, 0.9933, 0.3222, 0.9808, 0.3301, 0.9194, 0.5087, 0.8692, 0.5063, 0.9308, 0.3301, 0.9194, 0.3365, 0.8603, 0.5093, 0.565, 0.5106, 0.6263, 0.3391, 0.6315, 0.3343, 0.5721, 0.5076, 0.003116, 0.5093, 0.06501, 0.3343, 0.07211, 0.3286, 0.01056, 0.5114, 0.7476, 0.5105, 0.8082, 0.3408, 0.8028, 0.3426, 0.746, 0.5105, 0.8082, 0.5087, 0.8692, 0.3365, 0.8603, 0.3408, 0.8028, 0.6854, 0.4352, 0.8654, 0.4373, 0.8654, 0.4373, 0.6854, 0.4352, 0.6877, 0.1869, 0.6876, 0.2488, 0.6876, 0.2488, 0.6877, 0.1869, 0.6866, 0.5009, 0.6871, 0.563, 0.6871, 0.563, 0.6866, 0.5009, 0.6876, 0.2488, 0.6871, 0.3108, 0.6871, 0.3108, 0.6876, 0.2488, 0.6871, 0.563, 0.8662, 0.5623, 0.8662, 0.5623, 0.6871, 0.563, 0.6871, 0.563, 0.6871, 0.563, 0.6871, 0.563, 0.6871, 0.563, 0.8662, 0.06229, 0.6871, 0.06301, 0.6871, 0.06301, 0.8662, 0.06229, 0.6871, 0.06301, 0.6871, 0.06301, 0.6871, 0.06301, 0.6871, 0.06301, 0.6854, 0.4352, 0.6842, 0.4979, 0.6842, 0.4979, 0.6854, 0.4352, 0.8664, 0.812, 0.6871, 0.8108, 0.6871, 0.8108, 0.8664, 0.812, 0.6871, 0.06301, 0.6875, 0.125, 0.6875, 0.125, 0.6871, 0.06301, 0.8664, 0.1246, 0.6875, 0.125, 0.6875, 0.125, 0.8664, 0.1246, 0.8664, 0.312, 0.6871, 0.3108, 0.6871, 0.3108, 0.8664, 0.312, 0.3089, 0.6239, 0.3089, 0.6597, 0.206, 0.6597, 0.206, 0.6239, 0.8666, 0.7494, 0.6876, 0.7488, 0.6876, 0.7488, 0.8666, 0.7494, 0.6877, 0.1869, 0.8666, 0.187, 0.8666, 0.187, 0.6877, 0.1869, 0.5908, 0.897, 0.555, 0.897, 0.555, 0.794, 0.5908, 0.794, 0.6871, 0.8108, 0.6864, 0.8729, 0.6864, 0.8729, 0.6871, 0.8108, 0.6864, 0.3729, 0.866, 0.3746, 0.866, 0.3746, 0.6864, 0.3729, 0.6982, 0.897, 0.6624, 0.897, 0.6624, 0.794, 0.6982, 0.794, 0.6876, 0.7488, 0.6871, 0.8108, 0.6871, 0.8108, 0.6876, 0.7488, 0.5908, 0.6911, 0.555, 0.6911, 0.555, 0.5881, 0.5908, 0.5881, 0.3089, 0.7312, 0.3089, 0.767, 0.206, 0.767, 0.206, 0.7312, 0.6866, 0.0008523, 0.6871, 0.06301, 0.6871, 0.06301, 0.6866, 0.0008523, 0.103, 0.5881, 0.103, 0.6239, 2.635e-07, 0.6239, 1.757e-07, 0.5881, 0.3089, 0.5881, 0.3089, 0.6239, 0.206, 0.6239, 0.206, 0.5881, 0.6871, 0.06301, 0.8662, 0.06229, 0.8662, 0.06229, 0.6871, 0.06301, 0.555, 0.6911, 0.5193, 0.6911, 0.5193, 0.5881, 0.555, 0.5881, 0.555, 0.897, 0.5193, 0.897, 0.5193, 0.794, 0.555, 0.794, 0.6871, 0.563, 0.6875, 0.625, 0.6875, 0.625, 0.6871, 0.563, 0.4477, 0.6911, 0.4119, 0.6911, 0.4119, 0.5881, 0.4477, 0.5881, 0.3089, 0.767, 0.3089, 0.8028, 0.206, 0.8028, 0.206, 0.767, 0.6854, 0.9352, 0.8654, 0.9373, 0.8654, 0.9373, 0.6854, 0.9352, 0.6624, 0.6911, 0.6266, 0.6911, 0.6266, 0.5881, 0.6624, 0.5881, 0.4477, 0.897, 0.4119, 0.897, 0.4119, 0.794, 0.4477, 0.794, 0.6876, 0.2488, 0.8666, 0.2494, 0.8666, 0.2494, 0.6876, 0.2488, 0.8662, 0.06229, 0.8664, 0.1246, 0.6875, 0.125, 0.6871, 0.06301, 0.6624, 0.897, 0.6266, 0.897, 0.6266, 0.794, 0.6624, 0.794, 0.8654, 0.4373, 0.8653, 0.5, 0.6842, 0.4979, 0.6854, 0.4352, 0.8666, 0.2494, 0.8664, 0.312, 0.6871, 0.3108, 0.6876, 0.2488, 0.6624, 0.794, 0.6266, 0.794, 0.6266, 0.6911, 0.6624, 0.6911, 0.4477, 0.794, 0.4119, 0.794, 0.4119, 0.6911, 0.4477, 0.6911, 0.206, 0.767, 0.206, 0.8028, 0.103, 0.8028, 0.103, 0.767, 0.555, 0.794, 0.5193, 0.794, 0.5193, 0.6911, 0.555, 0.6911, 0.206, 0.5881, 0.206, 0.6239, 0.103, 0.6239, 0.103, 0.5881, 0.206, 0.7312, 0.206, 0.767, 0.103, 0.767, 0.103, 0.7312, 0.6982, 0.794, 0.6624, 0.794, 0.6624, 0.6911, 0.6982, 0.6911, 0.5908, 0.794, 0.555, 0.794, 0.555, 0.6911, 0.5908, 0.6911, 0.206, 0.6239, 0.206, 0.6597, 0.103, 0.6597, 0.103, 0.6239, 0.6266, 0.794, 0.5908, 0.794, 0.5908, 0.6911, 0.6266, 0.6911, 0.206, 0.6954, 0.206, 0.7312, 0.103, 0.7312, 0.103, 0.6954, 0.206, 0.6597, 0.206, 0.6954, 0.103, 0.6954, 0.103, 0.6597, 0.4835, 0.794, 0.4477, 0.794, 0.4477, 0.6911, 0.4835, 0.6911, 0.5193, 0.794, 0.4835, 0.794, 0.4835, 0.6911, 0.5193, 0.6911, 0.206, 0.8386, 0.206, 0.8743, 0.103, 0.8743, 0.103, 0.8386, 0.206, 0.8028, 0.206, 0.8386, 0.103, 0.8386, 0.103, 0.8028, 0.8653, 0.5, 0.8662, 0.5623, 0.6871, 0.563, 0.6866, 0.5009, 0.8666, 0.187, 0.8666, 0.2494, 0.6876, 0.2488, 0.6877, 0.1869, 0.8664, 0.1246, 0.8666, 0.187, 0.6877, 0.1869, 0.6875, 0.125, 0.866, 0.3746, 0.8654, 0.4373, 0.6854, 0.4352, 0.6864, 0.3729, 0.8664, 0.312, 0.866, 0.3746, 0.6864, 0.3729, 0.6871, 0.3108, 0.6864, 0.8729, 0.6854, 0.9352, 0.6854, 0.9352, 0.6864, 0.8729, 0.8653, 0.5, 0.6842, 0.4979, 0.6842, 0.4979, 0.8653, 0.5, 0.8666, 0.687, 0.6877, 0.6869, 0.6877, 0.6869, 0.8666, 0.687, 0.6871, 0.3108, 0.6864, 0.3729, 0.6864, 0.3729, 0.6871, 0.3108, 0.6877, 0.6869, 0.6876, 0.7488, 0.6876, 0.7488, 0.6877, 0.6869, 0.6864, 0.8729, 0.866, 0.8746, 0.866, 0.8746, 0.6864, 0.8729, 0.6864, 0.3729, 0.6854, 0.4352, 0.6854, 0.4352, 0.6864, 0.3729, 0.6875, 0.625, 0.6877, 0.6869, 0.6877, 0.6869, 0.6875, 0.625, 0.8647, 1.0, 0.6842, 0.9979, 0.6842, 0.9979, 0.8647, 1.0, 0.6624, 0.6911, 0.6266, 0.6911, 0.6266, 0.6911, 0.6624, 0.6911, 0.103, 0.8386, 0.103, 0.8743, 0.103, 0.8743, 0.103, 0.8386, 0.6982, 0.6911, 0.6624, 0.6911, 0.6624, 0.6911, 0.6982, 0.6911, 0.6875, 0.625, 0.8664, 0.6246, 0.8664, 0.6246, 0.6875, 0.625, 0.103, 0.7312, 0.103, 0.767, 0.103, 0.767, 0.103, 0.7312, 0.6875, 0.125, 0.6877, 0.1869, 0.6877, 0.1869, 0.6875, 0.125, 0.5193, 0.6911, 0.4835, 0.6911, 0.4835, 0.6911, 0.5193, 0.6911, 0.4835, 0.6911, 0.4477, 0.6911, 0.4477, 0.6911, 0.4835, 0.6911, 0.103, 0.6597, 0.103, 0.6954, 0.103, 0.6954, 0.103, 0.6597, 0.6871, 0.06301, 0.8662, 0.06229, 0.8662, 0.06229, 0.6871, 0.06301, 0.103, 0.6954, 0.103, 0.7312, 0.103, 0.7312, 0.103, 0.6954, 0.103, 0.767, 0.103, 0.8028, 0.103, 0.8028, 0.103, 0.767, 0.6854, 0.9352, 0.6842, 0.9979, 0.6842, 0.9979, 0.6854, 0.9352, 0.6871, 0.563, 0.8662, 0.5623, 0.8662, 0.5623, 0.6871, 0.563, 0.103, 0.6239, 0.103, 0.6597, 0.103, 0.6597, 0.103, 0.6239, 0.103, 0.8028, 0.103, 0.8386, 0.103, 0.8386, 0.103, 0.8028, 0.6854, 0.9352, 0.6842, 0.9979, 0.6842, 0.9979, 0.6854, 0.9352, 0.6877, 0.1869, 0.8666, 0.187, 0.8666, 0.187, 0.6877, 0.1869, 0.6854, 0.9352, 0.8654, 0.9373, 0.8654, 0.9373, 0.6854, 0.9352, 0.6871, 0.06301, 0.6871, 0.06301, 0.6871, 0.06301, 0.6871, 0.06301, 0.6871, 0.563, 0.8662, 0.5623, 0.8662, 0.5623, 0.6871, 0.563, 0.8662, 0.06229, 0.6871, 0.06301, 0.6871, 0.06301, 0.8662, 0.06229, 0.6864, 0.8729, 0.866, 0.8746, 0.866, 0.8746, 0.6864, 0.8729, 0.6871, 0.06301, 0.8662, 0.06229, 0.8662, 0.06229, 0.6871, 0.06301, 0.8664, 0.312, 0.6871, 0.3108, 0.6871, 0.3108, 0.8664, 0.312, 0.8664, 0.812, 0.6871, 0.8108, 0.6871, 0.8108, 0.8664, 0.812, 0.6876, 0.2488, 0.8666, 0.2494, 0.8666, 0.2494, 0.6876, 0.2488, 0.8666, 0.7494, 0.6876, 0.7488, 0.6876, 0.7488, 0.8666, 0.7494, 0.8664, 0.1246, 0.6875, 0.125, 0.6875, 0.125, 0.8664, 0.1246, 0.6871, 0.563, 0.8662, 0.5623, 0.8662, 0.5623, 0.6871, 0.563, 0.6864, 0.3729, 0.866, 0.3746, 0.866, 0.3746, 0.6864, 0.3729, 0.6871, 0.3108, 0.6864, 0.3729, 0.6864, 0.3729, 0.6871, 0.3108, 0.6871, 0.8108, 0.6864, 0.8729, 0.6864, 0.8729, 0.6871, 0.8108, 0.6864, 0.3729, 0.6854, 0.4352, 0.6854, 0.4352, 0.6864, 0.3729, 0.6876, 0.7488, 0.6871, 0.8108, 0.6871, 0.8108, 0.6876, 0.7488, 0.8666, 0.687, 0.6877, 0.6869, 0.6877, 0.6869, 0.8666, 0.687, 0.6875, 0.125, 0.6877, 0.1869, 0.6877, 0.1869, 0.6875, 0.125, 0.6866, 0.0008523, 0.6871, 0.06301, 0.6871, 0.06301, 0.6866, 0.0008523, 0.6871, 0.563, 0.6871, 0.563, 0.6871, 0.563, 0.6871, 0.563, 0.6854, 0.4352, 0.8654, 0.4373, 0.8654, 0.4373, 0.6854, 0.4352, 0.6877, 0.1869, 0.6876, 0.2488, 0.6876, 0.2488, 0.6877, 0.1869, 0.6871, 0.563, 0.6875, 0.625, 0.6875, 0.625, 0.6871, 0.563, 0.6875, 0.625, 0.8664, 0.6246, 0.8664, 0.6246, 0.6875, 0.625, 0.6866, 0.5009, 0.6871, 0.563, 0.6871, 0.563, 0.6866, 0.5009, 0.6864, 0.8729, 0.6854, 0.9352, 0.6854, 0.9352, 0.6864, 0.8729, 0.6876, 0.2488, 0.6871, 0.3108, 0.6871, 0.3108, 0.6876, 0.2488, 0.6877, 0.6869, 0.6876, 0.7488, 0.6876, 0.7488, 0.6877, 0.6869, 0.8653, 0.5, 0.6842, 0.4979, 0.6842, 0.4979, 0.8653, 0.5, 0.6854, 0.4352, 0.6842, 0.4979, 0.6842, 0.4979, 0.6854, 0.4352, 0.6875, 0.625, 0.6877, 0.6869, 0.6877, 0.6869, 0.6875, 0.625, 0.8647, 1.0, 0.6842, 0.9979, 0.6842, 0.9979, 0.8647, 1.0, 0.6871, 0.06301, 0.6875, 0.125, 0.6875, 0.125, 0.6871, 0.06301, 0.1347, 0.3254, 0.09025, 0.3064, 0.1016, 0.2748, 0.1454, 0.2843, 0.04545, 0.2796, 0.0, 0.2411, 0.0545, 0.2615, 0.181, 0.3397, 0.1347, 0.3254, 0.1454, 0.2843, 0.1903, 0.2919, 0.1454, 0.2843, 0.1016, 0.2748, 0.1055, 0.243, 0.1493, 0.2439, 0.0545, 0.2615, 0.0, 0.2411, 0.05773, 0.2424, 0.1903, 0.2919, 0.1454, 0.2843, 0.1493, 0.2439, 0.1939, 0.2452, 0.1016, 0.2748, 0.0545, 0.2615, 0.05773, 0.2424, 0.1055, 0.243, 0.05773, 0.2424, 0.0, 0.2411, 0.05525, 0.2231, 0.1939, 0.2452, 0.1493, 0.2439, 0.1464, 0.2034, 0.192, 0.1982, 0.1055, 0.243, 0.05773, 0.2424, 0.05525, 0.2231, 0.1023, 0.2111, 0.1493, 0.2439, 0.1055, 0.243, 0.1023, 0.2111, 0.1464, 0.2034, 0.192, 0.1982, 0.1464, 0.2034, 0.1363, 0.1618, 0.1842, 0.1494, 0.1023, 0.2111, 0.05525, 0.2231, 0.04695, 0.2049, 0.0914, 0.1794, 0.1464, 0.2034, 0.1023, 0.2111, 0.0914, 0.1794, 0.1363, 0.1618, 0.05525, 0.2231, 0.0, 0.2411, 0.04695, 0.2049, 0.1363, 0.1618, 0.0914, 0.1794, 0.0714, 0.1482, 0.1173, 0.1179, 0.1842, 0.1494, 0.1363, 0.1618, 0.1173, 0.1179, 0.17, 0.09666, 0.0914, 0.1794, 0.04695, 0.2049, 0.03251, 0.189, 0.0714, 0.1482, 0.6877, 0.1869, 0.6876, 0.2488, 0.5114, 0.2476, 0.5114, 0.1871, 0.6866, 0.5009, 0.6871, 0.563, 0.5093, 0.565, 0.5076, 0.5031, 0.6876, 0.2488, 0.6871, 0.3108, 0.5105, 0.3082, 0.5114, 0.2476, 0.6854, 0.4352, 0.6842, 0.4979, 0.5034, 0.4933, 0.5063, 0.4308, 0.6871, 0.06301, 0.6875, 0.125, 0.5106, 0.1263, 0.5093, 0.06501, 0.5106, 0.1263, 0.5114, 0.1871, 0.342, 0.1892, 0.3391, 0.1315, 0.5087, 0.3692, 0.5063, 0.4308, 0.3301, 0.4194, 0.3365, 0.3603, 0.5105, 0.3082, 0.5087, 0.3692, 0.3365, 0.3603, 0.3408, 0.3028, 0.5114, 0.1871, 0.5114, 0.2476, 0.3426, 0.246, 0.342, 0.1892, 0.5076, 0.5031, 0.5093, 0.565, 0.3343, 0.5721, 0.3286, 0.5106, 0.5114, 0.2476, 0.5105, 0.3082, 0.3408, 0.3028, 0.3426, 0.246, 0.5063, 0.4308, 0.5034, 0.4933, 0.3222, 0.4808, 0.3301, 0.4194, 0.5093, 0.06501, 0.5106, 0.1263, 0.3391, 0.1315, 0.3343, 0.07211, 0.04695, 0.2049, 0.03251, 0.189, 0.03251, 0.189, 0.04695, 0.2049, 0.17, 0.5967, 0.1173, 0.6179, 0.1173, 0.6179, 0.17, 0.5967, 0.03251, 0.189, 0.0, 0.7411, 0.01182, 0.1779, 0.3343, 0.5721, 0.17, 0.5967, 0.17, 0.5967, 0.3343, 0.5721, 0.0, 0.2411, 0.04695, 0.2049, 0.04695, 0.2049, 0.0, 0.2411])
me_sphere_001.use_remesh_fix_poles = True
me_sphere_001.use_remesh_preserve_attributes = False
me_sphere_001.use_mirror_vertex_groups = False
me_sphere_001.update()
arm_armature = bpy.data.armatures.new('Armature')  # bones are not reproduced

# ---- objects
ob_light = bpy.data.objects.new('Light', light_light)
ob_camera = bpy.data.objects.new('Camera', cam_camera)
ob_sphere_001 = bpy.data.objects.new('Sphere.001', me_sphere_001)
ob_armature = bpy.data.objects.new('Armature', arm_armature)

# ---- transforms, parenting, visibility, modifiers, constraints
ob_light.location = (4.076, 1.005, 5.904)
ob_light.rotation_euler = (0.6503, 0.05522, 1.866)
ob_light.lock_rotations_4d = False
ob_light.empty_display_type = 'ARROWS'
ob_light.color = (0.0, 0.0, 0.0, 0.0)
ob_light.lineart.crease_threshold = 0.0
ob_camera.location = (7.359, -6.926, 4.958)
ob_camera.rotation_euler = (1.109, 0.0, 0.8149)
ob_camera.lock_rotations_4d = False
ob_camera.empty_display_type = 'ARROWS'
ob_camera.color = (0.0, 0.0, 0.0, 0.0)
ob_camera.display_type = 'WIRE'
ob_camera.lineart.crease_threshold = 0.0
ob_sphere_001.parent = ob_armature
ob_sphere_001.location = (0.0, 0.0, 0.0)
ob_sphere_001.lineart.crease_threshold = 0.0
_vg = ob_sphere_001.vertex_groups.new(name='RootBone')
for _i, _w in zip([0, 1, 2, 3, 6, 7, 8, 9, 10, 11, 12, 13, 14, 15, 18, 19, 20, 21, 22, 23, 24, 25, 26, 27, 29, 30, 31, 32, 34, 35, 36, 37, 38, 39, 40, 41, 44, 45, 46, 47, 48, 49, 50, 51, 52, 53, 55, 56, 57, 58, 60, 61, 62, 63, 64, 65, 69, 70, 71, 72, 75, 76, 77, 78, 79, 80, 81, 82, 83, 84, 85, 86, 89, 90, 91, 92, 94, 95, 96, 128, 129, 140, 141, 147, 148, 149, 150, 157, 158, 163, 164, 165, 166, 175, 176, 177, 178, 245, 246, 247, 248, 249, 250, 251, 252, 253, 254, 255, 256, 257, 258, 259, 260, 261, 262, 263, 264, 265, 266, 267, 268, 269, 270, 271, 272, 273, 274, 275, 276, 277, 278, 279, 280, 281, 282, 283, 284, 285, 286, 287, 288, 289, 290, 291, 292], [0.9568, 0.03639, 0.9985, 0.9994, 0.9972, 0.9985, 0.9992, 0.9994, 0.9568, 0.9972, 0.9985, 0.9992, 0.9994, 0.03639, 0.9972, 0.9985, 0.9992, 0.9994, 0.9972, 0.9985, 0.9992, 0.9994, 0.9568, 0.03639, 0.9972, 0.9985, 0.9992, 0.9994, 0.9972, 0.9985, 0.9992, 0.9994, 0.9972, 0.9985, 0.9992, 0.9994, 0.9972, 0.9985, 0.9992, 0.9994, 0.03639, 0.9568, 0.9972, 0.9985, 0.9992, 0.9994, 0.9972, 0.9985, 0.9992, 0.9994, 0.03639, 0.9568, 0.9972, 0.9985, 0.9992, 0.9994, 0.9972, 0.9985, 0.9992, 0.9994, 0.03639, 0.9972, 0.9985, 0.9992, 0.9994, 0.9568, 0.9568, 0.03639, 0.9972, 0.9985, 0.9992, 0.9994, 0.9972, 0.9985, 0.9992, 0.9994, 0.9972, 0.9992, 0.9995, 0.9568, 0.03639, 0.03639, 0.9568, 0.03639, 0.9568, 0.9568, 0.03639, 0.03639, 0.9568, 0.03639, 0.9568, 0.9568, 0.03639, 0.03639, 0.9568, 0.9568, 0.03639, 0.0182, 0.0182, 0.0182, 0.0182, 0.0182, 0.0182, 0.0182, 0.0182, 0.0182, 0.0182, 0.0182, 0.0182, 0.0182, 0.0182, 0.0182, 0.0182, 0.4966, 0.4966, 0.4966, 0.4966, 0.4966, 0.4966, 0.4966, 0.4966, 0.4966, 0.4966, 0.4966, 0.4966, 0.4966, 0.4966, 0.4966, 0.4966, 0.977, 0.977, 0.977, 0.977, 0.977, 0.977, 0.977, 0.977, 0.977, 0.977, 0.977, 0.977, 0.977, 0.977, 0.977, 0.977]): _vg.add([_i], _w, 'REPLACE')
_vg = ob_sphere_001.vertex_groups.new(name='Bone.001')
_vg = ob_sphere_001.vertex_groups.new(name='Bone.002')
for _i, _w in zip([0, 1, 4, 10, 15, 16, 26, 27, 28, 43, 48, 49, 59, 60, 61, 74, 75, 80, 81, 82, 87, 128, 129, 130, 139, 140, 141, 146, 147, 148, 149, 150, 151, 156, 157, 158, 162, 163, 164, 165, 166, 167, 174, 175, 176, 177, 178, 179, 229, 230, 231, 232, 233, 234, 235, 236, 237, 238, 239, 240, 241, 242, 243, 244, 245, 246, 247, 248, 249, 250, 251, 252, 253, 254, 255, 256, 257, 258, 259, 260, 261, 262, 263, 264, 265, 266, 267, 268, 269, 270, 271, 272, 273, 274, 275, 276, 277, 278, 279, 280, 281, 282, 283, 284, 285, 286, 287, 288, 289, 290, 291, 292], [0.03257, 0.9136, 0.03241, 0.03257, 0.9136, 0.03241, 0.03257, 0.9136, 0.03241, 0.03241, 0.9136, 0.03257, 0.03241, 0.9136, 0.03257, 0.03241, 0.9136, 0.03257, 0.03257, 0.9136, 0.03241, 0.03257, 0.9136, 0.03241, 0.03241, 0.9136, 0.03257, 0.03241, 0.9136, 0.03257, 0.03257, 0.9136, 0.03241, 0.03241, 0.9136, 0.03257, 0.03241, 0.9136, 0.03257, 0.03257, 0.9136, 0.03241, 0.03241, 0.9136, 0.03257, 0.03257, 0.9136, 0.03241, 0.01621, 0.01621, 0.01621, 0.01621, 0.01621, 0.01621, 0.01621, 0.01621, 0.01621, 0.01621, 0.01621, 0.01621, 0.01621, 0.01621, 0.01621, 0.01621, 0.473, 0.473, 0.473, 0.473, 0.473, 0.473, 0.473, 0.473, 0.473, 0.473, 0.473, 0.473, 0.473, 0.473, 0.473, 0.473, 0.4731, 0.4731, 0.4731, 0.4731, 0.4731, 0.4731, 0.4731, 0.4731, 0.4731, 0.4731, 0.4731, 0.4731, 0.4731, 0.4731, 0.4731, 0.4731, 0.01628, 0.01628, 0.01628, 0.01628, 0.01628, 0.01628, 0.01628, 0.01628, 0.01628, 0.01628, 0.01628, 0.01628, 0.01628, 0.01628, 0.01628, 0.01628]): _vg.add([_i], _w, 'REPLACE')
_vg = ob_sphere_001.vertex_groups.new(name='Bone.003')
for _i, _w in zip([1, 4, 5, 15, 16, 17, 27, 28, 33, 42, 43, 48, 54, 59, 60, 73, 74, 75, 82, 87, 88, 129, 130, 131, 138, 139, 140, 145, 146, 147, 150, 151, 152, 155, 156, 157, 161, 162, 163, 166, 167, 168, 173, 174, 175, 178, 179, 180, 181, 182, 183, 184, 185, 186, 187, 188, 189, 190, 191, 192, 193, 194, 195, 196, 229, 230, 231, 232, 233, 234, 235, 236, 237, 238, 239, 240, 241, 242, 243, 244, 245, 246, 247, 248, 249, 250, 251, 252, 253, 254, 255, 256, 257, 258, 259, 260, 261, 262, 263, 264, 265, 266, 267, 268, 269, 270, 271, 272, 273, 274, 275, 276, 293, 300, 307, 318, 324, 330, 417, 423, 424, 425, 426, 427, 428, 429, 430, 431], [0.03436, 0.9343, 0.4987, 0.03436, 0.9343, 0.4987, 0.03436, 0.9343, 0.4987, 0.4987, 0.9343, 0.03436, 0.4987, 0.9343, 0.03436, 0.4987, 0.9343, 0.03436, 0.03436, 0.9343, 0.4987, 0.03436, 0.9343, 0.4987, 0.4987, 0.9343, 0.03436, 0.4987, 0.9343, 0.03436, 0.03436, 0.9343, 0.4987, 0.4987, 0.9343, 0.03436, 0.4987, 0.9343, 0.03436, 0.03436, 0.9343, 0.4987, 0.4987, 0.9343, 0.03436, 0.03436, 0.9343, 0.4987, 0.2494, 0.2494, 0.2494, 0.2494, 0.2494, 0.2494, 0.2494, 0.2494, 0.2494, 0.2494, 0.2494, 0.2494, 0.2494, 0.2494, 0.2494, 0.2494, 0.7165, 0.7165, 0.7165, 0.7165, 0.7165, 0.7165, 0.7165, 0.7165, 0.7165, 0.7165, 0.7165, 0.7165, 0.7165, 0.7165, 0.7165, 0.7165, 0.4843, 0.4843, 0.4843, 0.4843, 0.4843, 0.4843, 0.4843, 0.4843, 0.4843, 0.4843, 0.4843, 0.4843, 0.4843, 0.4843, 0.4843, 0.4843, 0.01718, 0.01718, 0.01718, 0.01718, 0.01718, 0.01718, 0.01718, 0.01718, 0.01718, 0.01718, 0.01718, 0.01718, 0.01718, 0.01718, 0.01718, 0.01718, 0.2494, 0.2494, 0.2494, 0.2494, 0.2494, 0.2494, 0.2494, 0.2494, 0.2494, 0.2494, 0.2494, 0.2494, 0.2494, 0.2494, 0.2494, 0.2494]): _vg.add([_i], _w, 'REPLACE')
_vg = ob_sphere_001.vertex_groups.new(name='Bone.004')
for _i, _w in zip([5, 17, 33, 42, 54, 66, 67, 68, 73, 88, 93, 97, 101, 131, 138, 145, 152, 155, 161, 168, 173, 180, 181, 182, 183, 184, 185, 186, 187, 188, 189, 190, 191, 192, 193, 194, 195, 196, 198, 202, 218, 229, 230, 231, 232, 233, 234, 235, 236, 237, 238, 239, 240, 241, 242, 243, 244, 293, 294, 295, 296, 297, 298, 299, 300, 301, 302, 303, 304, 305, 306, 307, 308, 309, 310, 311, 312, 313, 314, 315, 316, 317, 318, 319, 320, 321, 322, 323, 324, 325, 326, 327, 328, 329, 330, 331, 332, 333, 334, 372, 373, 374, 375, 376, 377, 378, 379, 380, 407, 415, 416, 417, 418, 419, 423, 424, 425, 426, 427, 428, 429, 430, 431], [0.4884, 0.4884, 0.4884, 0.4884, 0.4884, 0.2441, 0.2441, 0.2441, 0.4884, 0.4884, 0.2441, 0.2441, 0.2441, 0.4884, 0.4884, 0.4884, 0.4884, 0.4884, 0.4884, 0.4884, 0.4884, 0.4884, 0.4883, 0.4883, 0.4883, 0.4883, 0.4883, 0.4883, 0.4883, 0.4883, 0.4883, 0.4883, 0.4883, 0.4883, 0.4883, 0.4883, 0.4883, 0.4883, 0.2441, 0.2441, 0.2441, 0.2442, 0.2442, 0.2442, 0.2442, 0.2442, 0.2442, 0.2442, 0.2442, 0.2442, 0.2442, 0.2442, 0.2442, 0.2442, 0.2442, 0.2442, 0.2442, 0.4883, 0.4882, 0.2441, 0.4882, 0.2441, 0.4882, 0.2441, 0.4883, 0.4882, 0.2441, 0.4882, 0.2441, 0.4882, 0.2441, 0.4883, 0.4882, 0.2441, 0.4882, 0.2441, 0.4882, 0.2441, 0.4882, 0.2441, 0.2441, 0.2441, 0.4883, 0.4882, 0.2441, 0.2441, 0.2441, 0.2441, 0.4883, 0.4882, 0.2441, 0.2441, 0.2441, 0.2441, 0.4883, 0.4882, 0.2441, 0.4882, 0.2441, 0.2441, 0.2441, 0.2441, 0.2441, 0.2441, 0.2441, 0.2441, 0.2441, 0.2441, 0.2441, 0.2441, 0.4882, 0.4883, 0.4882, 0.2441, 0.4883, 0.4883, 0.4883, 0.4883, 0.4883, 0.4883, 0.4883, 0.4883, 0.4883]): _vg.add([_i], _w, 'REPLACE')
_vg = ob_sphere_001.vertex_groups.new(name='Bone.005')
for _i, _w in zip([66, 67, 68, 93, 97, 99, 100, 101, 109, 110, 111, 113, 115, 118, 119, 122, 123, 125, 126, 127, 134, 135, 136, 142, 181, 182, 183, 184, 185, 186, 187, 188, 189, 190, 191, 192, 193, 194, 195, 196, 197, 198, 200, 201, 202, 204, 207, 208, 211, 212, 215, 216, 217, 218, 220, 223, 224, 227, 228, 293, 294, 295, 296, 297, 298, 299, 300, 301, 302, 303, 304, 305, 306, 307, 308, 309, 310, 311, 312, 313, 314, 315, 316, 317, 318, 319, 320, 321, 322, 323, 324, 325, 326, 327, 328, 329, 330, 331, 332, 333, 334, 356, 360, 361, 362, 363, 364, 365, 366, 367, 368, 369, 370, 371, 372, 373, 374, 375, 376, 377, 378, 379, 380, 381, 382, 383, 384, 385, 386, 387, 388, 389, 390, 391, 392, 393, 394, 395, 396, 397, 398, 407, 415, 416, 417, 418, 419, 423, 424, 425, 426, 427, 428, 429, 430, 431, 432, 433, 434, 435, 436, 437, 438, 439, 440, 441, 442, 443, 444, 445, 446, 447, 448, 449, 450, 451, 452, 453, 454, 455, 456, 457, 458, 459, 460, 461, 462, 463, 464, 465, 466, 467, 496, 497, 498, 500, 501, 502, 503], [0.4882, 0.4882, 0.4882, 0.4882, 0.4882, 0.2441, 0.4882, 0.4882, 0.4882, 0.2441, 0.2441, 0.2441, 0.4882, 0.4882, 0.2441, 0.4882, 0.2441, 0.2441, 0.4882, 0.4882, 0.4882, 0.4882, 0.4882, 0.2441, 0.2441, 0.2441, 0.2441, 0.2441, 0.2441, 0.2441, 0.2441, 0.2441, 0.2441, 0.2441, 0.2441, 0.2441, 0.2441, 0.2441, 0.2441, 0.2441, 0.4882, 0.4882, 0.2441, 0.4882, 0.4882, 0.2441, 0.4882, 0.2441, 0.4882, 0.2441, 0.4882, 0.2441, 0.4882, 0.4882, 0.2441, 0.4882, 0.2441, 0.4882, 0.2441, 0.2441, 0.4882, 0.4882, 0.4882, 0.4882, 0.4882, 0.4882, 0.2441, 0.4882, 0.4882, 0.4882, 0.4882, 0.4882, 0.4882, 0.2441, 0.4882, 0.4882, 0.4882, 0.4882, 0.4882, 0.4882, 0.4882, 0.4882, 0.4882, 0.4882, 0.2441, 0.4882, 0.4882, 0.4882, 0.4882, 0.4882, 0.2441, 0.4882, 0.4882, 0.4882, 0.4882, 0.4882, 0.2441, 0.4882, 0.4882, 0.4882, 0.4882, 0.4882, 0.4882, 0.4882, 0.4882, 0.2441, 0.2441, 0.2441, 0.2441, 0.4882, 0.4882, 0.4882, 0.4882, 0.4882, 0.4882, 0.4882, 0.4882, 0.4882, 0.4882, 0.4882, 0.4882, 0.4882, 0.4882, 0.4882, 0.2441, 0.2441, 0.2441, 0.4882, 0.4882, 0.2441, 0.2441, 0.4882, 0.2441, 0.2441, 0.2441, 0.2441, 0.2441, 0.2441, 0.2441, 0.2441, 0.2441, 0.4882, 0.4882, 0.4882, 0.2441, 0.4882, 0.4882, 0.2441, 0.2441, 0.2441, 0.2441, 0.2441, 0.2441, 0.2441, 0.2441, 0.2441, 0.2441, 0.2441, 0.2441, 0.2441, 0.2441, 0.2441, 0.2441, 0.2441, 0.2441, 0.4882, 0.4882, 0.4882, 0.4882, 0.2441, 0.4882, 0.4882, 0.4882, 0.4882, 0.4882, 0.2441, 0.2441, 0.4882, 0.2441, 0.4882, 0.4882, 0.2441, 0.2441, 0.2441, 0.4882, 0.2441, 0.4882, 0.2441, 0.4882, 0.4882, 0.4882, 0.4882, 0.2441, 0.4882, 0.2441, 0.4882, 0.4882, 0.4882, 0.4882]): _vg.add([_i], _w, 'REPLACE')
_vg = ob_sphere_001.vertex_groups.new(name='Bone.006')
for _i, _w in zip([66, 67, 68, 93, 97, 98, 99, 100, 101, 102, 103, 104, 105, 106, 107, 108, 109, 110, 111, 112, 113, 114, 115, 116, 117, 118, 119, 120, 121, 122, 123, 124, 125, 126, 127, 134, 135, 136, 137, 142, 169, 172, 197, 198, 200, 201, 202, 204, 207, 208, 211, 212, 215, 216, 217, 218, 220, 221, 223, 224, 225, 226, 227, 228, 295, 297, 299, 302, 304, 306, 309, 311, 313, 315, 316, 317, 320, 321, 322, 323, 326, 327, 328, 329, 332, 334, 336, 337, 354, 355, 356, 357, 358, 359, 360, 361, 362, 363, 364, 365, 366, 367, 368, 369, 370, 371, 372, 373, 374, 375, 376, 377, 378, 379, 380, 381, 382, 383, 384, 385, 386, 387, 388, 389, 390, 391, 392, 393, 394, 395, 396, 397, 398, 399, 400, 401, 402, 403, 404, 405, 406, 407, 408, 409, 410, 411, 412, 413, 414, 415, 419, 420, 421, 422, 432, 433, 434, 435, 436, 437, 438, 439, 440, 441, 442, 443, 444, 445, 446, 447, 448, 449, 450, 451, 452, 453, 454, 455, 456, 457, 458, 459, 460, 461, 462, 463, 464, 465, 466, 467, 468, 471, 478, 482, 492, 494, 495, 496, 497, 498, 499, 500, 501, 502, 503], [0.2441, 0.2441, 0.2441, 0.2441, 0.2441, 0.01347, 0.4884, 0.4882, 0.2441, 0.2511, 0.01347, 0.2511, 0.01347, 0.2511, 0.4887, 0.2511, 0.4882, 0.4884, 0.4884, 0.4887, 0.4884, 0.2511, 0.4882, 0.4887, 0.2511, 0.4882, 0.4884, 0.4887, 0.2511, 0.4882, 0.4884, 0.4887, 0.4884, 0.4882, 0.4882, 0.4882, 0.4882, 0.4882, 0.4887, 0.4884, 0.01347, 0.01347, 0.4882, 0.2441, 0.4884, 0.4882, 0.2441, 0.4884, 0.4882, 0.4884, 0.4882, 0.4884, 0.4882, 0.4884, 0.4882, 0.2441, 0.4884, 0.4887, 0.4882, 0.4884, 0.2511, 0.01347, 0.4882, 0.4884, 0.2441, 0.2441, 0.2441, 0.2441, 0.2441, 0.2441, 0.2441, 0.2441, 0.2441, 0.2441, 0.2441, 0.2441, 0.2441, 0.2441, 0.2441, 0.2441, 0.2441, 0.2441, 0.2441, 0.2441, 0.2441, 0.2441, 0.01347, 0.01347, 0.4887, 0.4887, 0.4882, 0.4887, 0.4887, 0.4887, 0.4882, 0.4882, 0.4882, 0.4884, 0.4884, 0.4884, 0.4884, 0.4882, 0.4882, 0.4882, 0.4882, 0.4882, 0.2441, 0.2441, 0.2441, 0.2441, 0.2441, 0.2441, 0.2441, 0.2441, 0.2441, 0.4882, 0.4884, 0.4884, 0.4884, 0.4882, 0.4882, 0.4884, 0.4884, 0.4882, 0.4884, 0.4884, 0.4884, 0.4884, 0.4884, 0.4884, 0.4884, 0.4884, 0.4884, 0.01347, 0.01347, 0.01347, 0.01347, 0.01347, 0.4887, 0.4887, 0.4887, 0.2441, 0.4887, 0.2511, 0.2511, 0.2511, 0.2511, 0.2511, 0.2511, 0.2441, 0.2441, 0.2511, 0.2511, 0.2511, 0.4884, 0.4884, 0.4884, 0.4884, 0.4884, 0.4884, 0.4884, 0.4884, 0.4884, 0.4882, 0.4882, 0.4882, 0.4882, 0.4884, 0.4882, 0.4882, 0.4882, 0.4882, 0.4882, 0.4884, 0.4884, 0.4882, 0.4884, 0.4882, 0.4882, 0.4884, 0.4884, 0.4884, 0.4882, 0.4884, 0.4882, 0.4884, 0.4882, 0.4882, 0.4882, 0.4882, 0.01347, 0.01347, 0.01347, 0.01347, 0.01347, 0.2511, 0.4887, 0.4884, 0.4882, 0.4884, 0.4887, 0.4882, 0.4882, 0.4882, 0.4882]): _vg.add([_i], _w, 'REPLACE')
_vg = ob_sphere_001.vertex_groups.new(name='Bone.007')
for _i, _w in zip([98, 99, 102, 103, 104, 105, 106, 107, 108, 110, 111, 112, 113, 114, 116, 117, 119, 120, 121, 123, 124, 125, 132, 133, 137, 142, 143, 144, 153, 154, 159, 160, 169, 170, 171, 172, 199, 200, 203, 204, 205, 206, 208, 209, 210, 212, 213, 214, 216, 219, 220, 221, 222, 224, 225, 226, 228, 335, 336, 337, 338, 339, 340, 341, 342, 343, 344, 345, 346, 347, 348, 349, 350, 351, 352, 353, 354, 355, 357, 358, 359, 363, 364, 365, 366, 382, 383, 384, 387, 388, 390, 391, 392, 393, 394, 395, 396, 397, 398, 399, 400, 401, 402, 403, 404, 405, 406, 408, 409, 410, 411, 412, 413, 414, 420, 421, 422, 432, 433, 434, 435, 436, 437, 438, 439, 440, 445, 451, 452, 454, 457, 458, 459, 461, 463, 468, 469, 470, 471, 472, 473, 474, 475, 476, 477, 478, 479, 480, 481, 482, 483, 484, 485, 486, 487, 488, 489, 490, 491, 492, 493, 494, 495, 496, 498, 499], [0.9675, 0.2498, 0.7335, 0.9675, 0.7335, 0.9675, 0.7335, 0.4995, 0.7335, 0.2498, 0.2498, 0.4995, 0.2498, 0.7335, 0.4995, 0.7335, 0.2498, 0.4995, 0.7335, 0.2498, 0.4995, 0.2498, 0.9832, 0.9935, 0.4995, 0.2498, 0.9904, 0.9904, 0.9832, 0.9904, 0.9832, 0.9904, 0.9675, 0.9832, 0.9904, 0.9675, 0.9832, 0.2498, 0.9904, 0.2498, 0.9832, 0.9904, 0.2498, 0.9832, 0.9832, 0.2498, 0.9904, 0.9904, 0.2498, 0.9935, 0.2498, 0.4995, 0.9935, 0.2498, 0.7335, 0.9675, 0.2498, 0.9832, 0.9675, 0.9675, 0.9935, 0.9935, 0.9935, 0.9935, 0.9935, 0.9935, 0.9935, 0.9935, 0.9935, 0.9935, 0.9935, 0.9943, 0.9832, 0.9832, 0.9904, 0.9904, 0.4995, 0.4995, 0.4995, 0.4995, 0.4995, 0.2498, 0.2498, 0.2498, 0.2498, 0.2498, 0.2498, 0.2498, 0.2498, 0.2498, 0.2498, 0.2498, 0.2498, 0.2498, 0.2498, 0.2498, 0.2498, 0.2498, 0.2498, 0.9675, 0.9675, 0.9675, 0.9675, 0.9675, 0.4995, 0.4995, 0.4995, 0.4995, 0.7335, 0.7335, 0.7335, 0.7335, 0.7335, 0.7335, 0.7335, 0.7335, 0.7335, 0.2498, 0.2498, 0.2498, 0.2498, 0.2498, 0.2498, 0.2498, 0.2498, 0.2498, 0.2498, 0.2498, 0.2498, 0.2498, 0.2498, 0.2498, 0.2498, 0.2498, 0.2498, 0.9675, 0.9904, 0.9832, 0.9675, 0.9935, 0.9904, 0.9832, 0.9935, 0.9904, 0.9832, 0.9675, 0.9935, 0.9904, 0.9832, 0.9675, 0.9935, 0.9904, 0.9832, 0.9935, 0.9904, 0.9832, 0.9935, 0.9904, 0.9832, 0.9675, 0.9943, 0.7335, 0.4995, 0.2498, 0.2498, 0.4995]): _vg.add([_i], _w, 'REPLACE')
_m = ob_sphere_001.modifiers.new('Armature', 'ARMATURE')
_m.object = ob_armature
ob_armature.location = (0.0, 0.0, 0.0)
ob_armature.lineart.crease_threshold = 0.0

# ---- collection membership
col_collection.objects.link(ob_light)
col_collection.objects.link(ob_camera)
col_collection.objects.link(ob_sphere_001)
col_collection.objects.link(ob_armature)

# ---- scene / render settings (as saved in the file)
scene.camera = ob_camera
scene.frame_start = 1; scene.frame_end = 250; scene.frame_set(1)
scene.render.engine = 'BLENDER_EEVEE_NEXT'
scene.cycles.use_denoising = False
scene.cycles.samples = 128
scene.cycles.sampling_pattern = 'TABULATED_SOBOL'
scene.cycles.use_adaptive_sampling = False
scene.cycles.use_light_tree = False
scene.view_settings.view_transform = 'Filmic'
bpy.context.view_layer.update()
